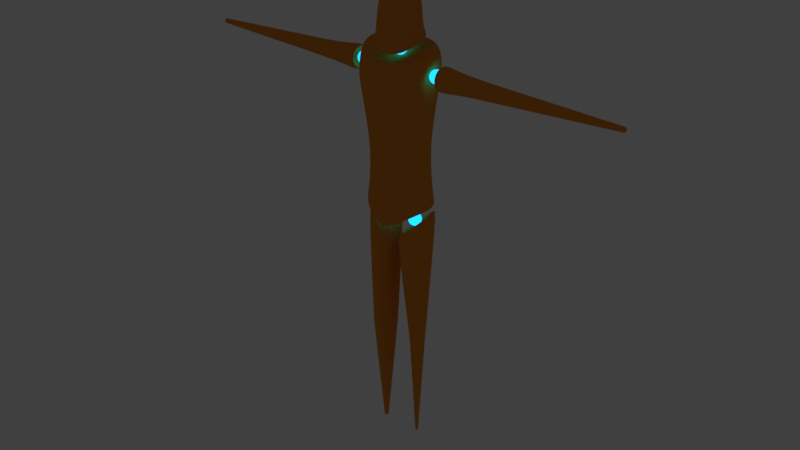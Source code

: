 # Source: Character.blend  (saved by Blender 2.79.0; exported with 4.5.12 LTS)
import bpy
from mathutils import Matrix  # noqa: F401  (used for matrix-valued properties, if any)

bpy.ops.wm.read_factory_settings(use_empty=True)
scene = bpy.context.scene
scene.name = 'Scene'

# ---- collections
col_collection_1 = bpy.data.collections.new('Collection 1'); scene.collection.children.link(col_collection_1)
col_collection_2 = bpy.data.collections.new('Collection 2'); scene.collection.children.link(col_collection_2)

# ---- materials (node trees are filled in below, after node groups)
mat_material_002 = bpy.data.materials.new('Material.002')
mat_material_002.alpha_threshold = 0.0
mat_material_002.diffuse_color = (0.7682, 0.2542, 0.03071, 1.0)
mat_material_002.specular_color = (0.001518, 0.09084, 0.2346)
mat_material_002.roughness = 0.5
mat_material_001 = bpy.data.materials.new('Material.001')
mat_material_001.alpha_threshold = 0.0
mat_material_001.roughness = 0.5

# ---- material node trees
mat_material_002.use_nodes = True; mat_material_002.node_tree.nodes.clear()
_N = mat_material_002.node_tree.nodes; _L = mat_material_002.node_tree.links
n0 = _N.new('ShaderNodeOutputMaterial'); n0.name = 'Material Output'; n0.location = (300, 300)
n1 = _N.new('ShaderNodeBsdfDiffuse'); n1.name = 'Diffuse BSDF'; n1.location = (105, 341)
n1.inputs[0].default_value = (0.7682, 0.2542, 0.03071, 1.0)
_L.new(n1.outputs[0], n0.inputs[0])
n0.is_active_output = True
mat_material_001.use_nodes = True; mat_material_001.node_tree.nodes.clear()
_N = mat_material_001.node_tree.nodes; _L = mat_material_001.node_tree.links
n0 = _N.new('ShaderNodeEmission'); n0.name = 'Emission'; n0.location = (72, 341)
n0.inputs[0].default_value = (0.001518, 0.09084, 0.2384, 1.0)
n0.inputs[1].default_value = 10.0
n1 = _N.new('ShaderNodeOutputMaterial'); n1.name = 'Material Output'; n1.location = (300, 300)
_L.new(n0.outputs[0], n1.inputs[0])
n1.is_active_output = True

# ---- world
world_world = bpy.data.worlds.new('World'); scene.world = world_world
world_world.color = (0.05088, 0.05088, 0.05088)
world_world.use_sun_shadow = False
world_world.sun_shadow_jitter_overblur = 0.0
world_world.cycles.sampling_method = 'MANUAL'

# ---- meshes
me_cylinder_001 = bpy.data.meshes.new('Cylinder.001')
me_cylinder_001.from_pydata([(2.98e-08, 0.06891, -1.0), (0.1852, 0.6491, 1.154), (0.04507, 0.06309, -1.0), (0.3751, 0.6507, 1.142), (0.08328, 0.04651, -1.0), (0.5339, 0.568, 1.124), (0.1088, 0.0217, -1.0), (0.6374, 0.4136, 1.101), (0.1178, -0.007557, -1.0), (0.6699, 0.2111, 1.078), (0.1088, -0.03682, -1.0), (0.6264, -0.008858, 1.058), (0.08328, -0.06162, -1.0), (0.5135, -0.2126, 1.044), (0.04507, -0.0782, -1.0), (0.3485, -0.3693, 1.039), (4.47e-08, -0.08402, -1.0), (0.1564, -0.4549, 1.042), (-0.04507, -0.0782, -1.0), (-0.03352, -0.4565, 1.054), (-0.08328, -0.06162, -1.0), (-0.1923, -0.3738, 1.072), (-0.1088, -0.03682, -1.0), (-0.2959, -0.2194, 1.095), (-0.1178, -0.007557, -1.0), (-0.3284, -0.01683, 1.117), (-0.1088, 0.0217, -1.0), (-0.2849, 0.2031, 1.137), (-0.08328, 0.04651, -1.0), (-0.172, 0.4069, 1.151), (-0.04507, 0.06309, -1.0), (-0.006953, 0.5635, 1.157), (0.5246, 1.171, 1.253), (0.0905, 1.168, 1.279), (0.8877, 0.9823, 1.21), (1.124, 0.6294, 1.159), (1.199, 0.1664, 1.107), (1.099, -0.3363, 1.061), (0.8412, -0.8022, 1.029), (0.4639, -1.16, 1.016), (0.02476, -1.356, 1.023), (-0.4094, -1.36, 1.05), (-0.7724, -1.171, 1.093), (-1.009, -0.8176, 1.144), (-1.083, -0.3546, 1.196), (-0.9839, 0.1481, 1.242), (-0.7259, 0.614, 1.274), (-0.3486, 0.972, 1.287), (0.4516, 0.9735, 1.237), (0.08536, 0.9704, 1.259), (0.7579, 0.814, 1.201), (0.9576, 0.5163, 1.158), (1.02, 0.1256, 1.114), (0.9363, -0.2985, 1.075), (0.7187, -0.6915, 1.048), (0.4004, -0.9935, 1.037), (0.0299, -1.159, 1.043), (-0.3364, -1.162, 1.066), (-0.6426, -1.002, 1.102), (-0.8423, -0.7045, 1.145), (-0.905, -0.3138, 1.189), (-0.8211, 0.1103, 1.228), (-0.6034, 0.5033, 1.255), (-0.2851, 0.8053, 1.266), (0.3421, 0.6769, 1.213), (0.07766, 0.6747, 1.229), (0.5748, 0.5757, 1.182), (0.7304, 0.3745, 1.146), (0.7764, 0.09321, 1.114), (0.7053, -0.2258, 1.091), (0.535, -0.5255, 1.077), (0.3051, -0.7436, 1.069), (0.03761, -0.8629, 1.073), (-0.2269, -0.8651, 1.09), (-0.4481, -0.7499, 1.116), (-0.5923, -0.5349, 1.147), (-0.6375, -0.2528, 1.179), (-0.5769, 0.05348, 1.207), (-0.4197, 0.3373, 1.226), (-0.1899, 0.5554, 1.234), (1.49e-08, 0.08609, -1.0), (0.0552, 0.07896, -1.0), (0.102, 0.05866, -1.0), (0.1333, 0.02828, -1.0), (0.1442, -0.007557, -1.0), (0.1333, -0.04339, -1.0), (0.102, -0.07377, -1.0), (0.0552, -0.09407, -1.0), (4.47e-08, -0.1012, -1.0), (-0.0552, -0.09407, -1.0), (-0.102, -0.07377, -1.0), (-0.1333, -0.04339, -1.0), (-0.1442, -0.007557, -1.0), (-0.1333, 0.02828, -1.0), (-0.102, 0.05866, -1.0), (-0.0552, 0.07896, -1.0), (0.3445, 0.505, 0.03378), (0.5984, 0.4098, 0.03328), (0.7612, 0.2511, 0.03268), (0.8081, 0.05297, 0.03206), (0.7321, -0.1544, 0.03153), (0.5446, -0.3393, 0.03115), (0.2742, -0.4738, 0.031), (-0.03789, -0.5373, 0.03108), (-0.3442, -0.5202, 0.0314), (-0.5981, -0.425, 0.0319), (-0.7609, -0.2663, 0.0325), (-0.8078, -0.06818, 0.03312), (-0.7318, 0.1391, 0.03365), (-0.5443, 0.3241, 0.03402), (-0.2739, 0.4586, 0.03418), (0.03817, 0.5221, 0.03409), (0.06934, 0.1015, -0.9341), (0.1281, 0.07598, -0.9341), (0.1673, 0.03775, -0.9342), (0.1811, -0.007375, -0.9342), (0.1673, -0.05253, -0.9343), (0.128, -0.09085, -0.9343), (0.06929, -0.1165, -0.9343), (-1.581e-05, -0.1255, -0.9343), (-0.06932, -0.1166, -0.9343), (-0.1281, -0.09112, -0.9342), (-0.1673, -0.05289, -0.9342), (-0.1811, -0.007765, -0.9342), (-0.1673, 0.03739, -0.9341), (-0.128, 0.07571, -0.9341), (-0.06927, 0.1013, -0.9341), (3.338e-05, 0.1104, -0.9341), (0.03518, 0.4808, -0.06643), (0.3177, 0.465, -0.06672), (0.5518, 0.3772, -0.06717), (0.7019, 0.2309, -0.06771), (0.7452, 0.04821, -0.06827), (0.6751, -0.1429, -0.06875), (0.5022, -0.3135, -0.06909), (0.2529, -0.4374, -0.06923), (-0.03493, -0.496, -0.06915), (-0.3174, -0.4801, -0.06886), (-0.5515, -0.3924, -0.06842), (-0.7017, -0.246, -0.06787), (-0.745, -0.06338, -0.06732), (-0.6749, 0.1278, -0.06683), (-0.502, 0.2983, -0.0665), (-0.2526, 0.4223, -0.06636), (0.05185, 0.5912, 0.1434), (0.3739, 0.579, 0.1407), (0.6398, 0.4762, 0.1366), (0.8091, 0.2985, 0.1315), (0.856, 0.073, 0.1263), (0.7734, -0.166, 0.1219), (0.5738, -0.3821, 0.1187), (0.2876, -0.5424, 0.1174), (-0.0415, -0.6225, 0.1182), (-0.3635, -0.6103, 0.1208), (-0.6294, -0.5075, 0.125), (-0.7987, -0.3298, 0.13), (-0.8456, -0.1043, 0.1352), (-0.763, 0.1347, 0.1397), (-0.5634, 0.3508, 0.1428), (-0.2773, 0.5111, 0.1441)], [], [(145, 32, 34, 146), (146, 34, 35, 147), (147, 35, 36, 148), (148, 36, 37, 149), (149, 37, 38, 150), (150, 38, 39, 151), (151, 39, 40, 152), (152, 40, 41, 153), (153, 41, 42, 154), (154, 42, 43, 155), (155, 43, 44, 156), (156, 44, 45, 157), (157, 45, 46, 158), (3, 1, 31, 29, 27, 25, 23, 21, 19, 17, 15, 13, 11, 9, 7, 5), (158, 46, 47, 159), (159, 47, 33, 144), (0, 2, 4, 6, 8, 10, 12, 14, 16, 18, 20, 22, 24, 26, 28, 30), (49, 48, 32, 33), (48, 50, 34, 32), (50, 51, 35, 34), (51, 52, 36, 35), (52, 53, 37, 36), (53, 54, 38, 37), (54, 55, 39, 38), (55, 56, 40, 39), (56, 57, 41, 40), (57, 58, 42, 41), (58, 59, 43, 42), (59, 60, 44, 43), (60, 61, 45, 44), (61, 62, 46, 45), (62, 63, 47, 46), (63, 49, 33, 47), (65, 64, 48, 49), (64, 66, 50, 48), (66, 67, 51, 50), (67, 68, 52, 51), (68, 69, 53, 52), (69, 70, 54, 53), (70, 71, 55, 54), (71, 72, 56, 55), (72, 73, 57, 56), (73, 74, 58, 57), (74, 75, 59, 58), (75, 76, 60, 59), (76, 77, 61, 60), (77, 78, 62, 61), (78, 79, 63, 62), (79, 65, 49, 63), (1, 3, 64, 65), (3, 5, 66, 64), (5, 7, 67, 66), (7, 9, 68, 67), (9, 11, 69, 68), (11, 13, 70, 69), (13, 15, 71, 70), (15, 17, 72, 71), (17, 19, 73, 72), (19, 21, 74, 73), (21, 23, 75, 74), (23, 25, 76, 75), (25, 27, 77, 76), (27, 29, 78, 77), (29, 31, 79, 78), (31, 1, 65, 79), (2, 0, 80, 81), (4, 2, 81, 82), (6, 4, 82, 83), (8, 6, 83, 84), (10, 8, 84, 85), (12, 10, 85, 86), (14, 12, 86, 87), (16, 14, 87, 88), (18, 16, 88, 89), (20, 18, 89, 90), (22, 20, 90, 91), (24, 22, 91, 92), (26, 24, 92, 93), (28, 26, 93, 94), (30, 28, 94, 95), (0, 30, 95, 80), (144, 33, 32, 145), (128, 111, 96, 129), (143, 110, 111, 128), (142, 109, 110, 143), (141, 108, 109, 142), (140, 107, 108, 141), (139, 106, 107, 140), (138, 105, 106, 139), (137, 104, 105, 138), (136, 103, 104, 137), (135, 102, 103, 136), (134, 101, 102, 135), (133, 100, 101, 134), (132, 99, 100, 133), (131, 98, 99, 132), (130, 97, 98, 131), (129, 96, 97, 130), (81, 112, 113, 82), (82, 113, 114, 83), (83, 114, 115, 84), (84, 115, 116, 85), (85, 116, 117, 86), (86, 117, 118, 87), (87, 118, 119, 88), (88, 119, 120, 89), (89, 120, 121, 90), (90, 121, 122, 91), (91, 122, 123, 92), (92, 123, 124, 93), (93, 124, 125, 94), (94, 125, 126, 95), (95, 126, 127, 80), (80, 127, 112, 81), (112, 129, 130, 113), (113, 130, 131, 114), (114, 131, 132, 115), (115, 132, 133, 116), (116, 133, 134, 117), (117, 134, 135, 118), (118, 135, 136, 119), (119, 136, 137, 120), (120, 137, 138, 121), (121, 138, 139, 122), (122, 139, 140, 123), (123, 140, 141, 124), (124, 141, 142, 125), (125, 142, 143, 126), (126, 143, 128, 127), (127, 128, 129, 112), (111, 144, 145, 96), (110, 159, 144, 111), (109, 158, 159, 110), (108, 157, 158, 109), (107, 156, 157, 108), (106, 155, 156, 107), (105, 154, 155, 106), (104, 153, 154, 105), (103, 152, 153, 104), (102, 151, 152, 103), (101, 150, 151, 102), (100, 149, 150, 101), (99, 148, 149, 100), (98, 147, 148, 99), (97, 146, 147, 98), (96, 145, 146, 97)])
me_cylinder_001.materials.append(mat_material_002)
me_cylinder_001.use_remesh_preserve_volume = False
me_cylinder_001.use_remesh_preserve_attributes = False
me_cylinder_001.use_mirror_vertex_groups = False
me_cylinder_001.update()
me_cylinder_005 = bpy.data.meshes.new('Cylinder.005')
me_cylinder_005.from_pydata([(3.725e-08, 0.1469, 1.0), (0.0562, 0.1357, 1.0), (0.1039, 0.1039, 1.0), (0.1357, 0.0562, 1.0), (0.1469, 2.03e-10, 1.0), (0.1357, -0.0562, 1.0), (0.1039, -0.1039, 1.0), (0.0562, -0.1357, 1.0), (5.96e-08, -0.1469, 1.0), (-0.0562, -0.1357, 1.0), (-0.1039, -0.1039, 1.0), (-0.1357, -0.0562, 1.0), (-0.1469, 9.108e-09, 1.0), (-0.1357, 0.0562, 1.0), (-0.1039, 0.1039, 1.0), (-0.0562, 0.1357, 1.0), (0.03193, 0.1765, -0.9), (0.09945, 0.163, -0.8999), (0.1567, 0.1248, -0.8997), (0.1949, 0.06753, -0.8996), (0.2084, -1.008e-07, -0.8996), (0.1949, -0.06753, -0.8996), (0.1567, -0.1248, -0.8997), (0.09945, -0.163, -0.8999), (0.03193, -0.1765, -0.9), (-0.03558, -0.163, -0.9002), (-0.09282, -0.1248, -0.9003), (-0.1311, -0.06753, -0.9004), (-0.1445, -8.63e-08, -0.9004), (-0.1311, 0.06753, -0.9004), (-0.09282, 0.1248, -0.9003), (-0.03558, 0.163, -0.9002), (0.04879, 1.044, -0.9917), (0.4482, 0.9644, -0.991), (0.7868, 0.7381, -0.9905), (1.013, 0.3994, -0.9901), (1.093, -2.814e-09, -0.9899), (1.013, -0.3994, -0.9901), (0.7868, -0.7381, -0.9905), (0.4482, -0.9644, -0.991), (0.04879, -1.044, -0.9917), (-0.3506, -0.9644, -0.9924), (-0.6892, -0.7381, -0.993), (-0.9155, -0.3994, -0.9934), (-0.9949, -4.231e-08, -0.9935), (-0.9155, 0.3994, -0.9934), (-0.6892, 0.7381, -0.993), (-0.3506, 0.9644, -0.9924), (0.04879, 0.7337, -0.995), (0.3295, 0.6778, -0.9946), (0.5675, 0.5188, -0.9941), (0.7266, 0.2808, -0.9939), (0.7824, -6.774e-10, -0.9938), (0.7266, -0.2808, -0.9939), (0.5675, -0.5188, -0.9941), (0.3295, -0.6778, -0.9946), (0.04879, -0.7337, -0.995), (-0.232, -0.6778, -0.9955), (-0.47, -0.5188, -0.9959), (-0.629, -0.2808, -0.9962), (-0.6848, -2.881e-08, -0.9963), (-0.629, 0.2808, -0.9962), (-0.47, 0.5188, -0.9959), (-0.232, 0.6778, -0.9955), (0.0721, 0.1741, 1.0), (2.98e-08, 0.1884, 1.0), (0.1332, 0.1332, 1.0), (0.1741, 0.0721, 1.0), (0.1884, 8.343e-10, 1.0), (0.1741, -0.0721, 1.0), (0.1332, -0.1332, 1.0), (0.0721, -0.1741, 1.0), (5.215e-08, -0.1884, 1.0), (-0.0721, -0.1741, 1.0), (-0.1332, -0.1332, 1.0), (-0.1741, -0.0721, 1.0), (-0.1884, 1.132e-08, 1.0), (-0.1741, 0.0721, 1.0), (-0.1332, 0.1332, 1.0), (-0.0721, 0.1741, 1.0), (2.235e-08, 0.7317, -0.7494), (0.28, 0.676, -0.7494), (0.5174, 0.5174, -0.7494), (0.676, 0.28, -0.7494), (0.7317, -2.898e-08, -0.7494), (0.676, -0.28, -0.7494), (0.5174, -0.5174, -0.7494), (0.28, -0.676, -0.7494), (1.267e-07, -0.7317, -0.7494), (-0.28, -0.676, -0.7494), (-0.5174, -0.5174, -0.7494), (-0.676, -0.28, -0.7494), (-0.7317, 1.172e-08, -0.7494), (-0.676, 0.28, -0.7494), (-0.5174, 0.5174, -0.7494), (-0.28, 0.676, -0.7494), (2.235e-08, 0.5436, -0.1438), (0.208, 0.5022, -0.1438), (0.3844, 0.3844, -0.1438), (0.5022, 0.208, -0.1438), (0.5436, -1.866e-08, -0.1438), (0.5022, -0.208, -0.1438), (0.3844, -0.3844, -0.1438), (0.208, -0.5022, -0.1438), (1.043e-07, -0.5436, -0.1438), (-0.208, -0.5022, -0.1438), (-0.3844, -0.3844, -0.1438), (-0.5022, -0.208, -0.1438), (-0.5436, 1.158e-08, -0.1438), (-0.5022, 0.208, -0.1438), (-0.3844, 0.3844, -0.1438), (-0.208, 0.5022, -0.1438), (2.98e-08, 0.2099, 0.9309), (0.08031, 0.1939, 0.9309), (0.1484, 0.1484, 0.9309), (0.1939, 0.08031, 0.9309), (0.2099, -3.427e-10, 0.9309), (0.1939, -0.08031, 0.9309), (0.1484, -0.1484, 0.9309), (0.08031, -0.1939, 0.9309), (5.96e-08, -0.2099, 0.9309), (-0.08031, -0.1939, 0.9309), (-0.1484, -0.1484, 0.9309), (-0.1939, -0.08031, 0.9309), (-0.2099, 1.133e-08, 0.9309), (-0.1939, 0.08031, 0.9309), (-0.1484, 0.1484, 0.9309), (-0.08031, 0.1939, 0.9309), (0.09308, 0.2247, 0.8235), (0.172, 0.172, 0.8235), (0.2247, 0.09308, 0.8235), (0.2432, -2.175e-09, 0.8235), (0.2247, -0.09308, 0.8235), (0.172, -0.172, 0.8235), (0.09308, -0.2247, 0.8235), (6.706e-08, -0.2432, 0.8235), (-0.09308, -0.2247, 0.8235), (-0.172, -0.172, 0.8235), (-0.2247, -0.09308, 0.8235), (-0.2432, 1.136e-08, 0.8235), (-0.2247, 0.09308, 0.8235), (-0.172, 0.172, 0.8235), (-0.09308, 0.2247, 0.8235), (2.235e-08, 0.2432, 0.8235), (0.1102, 0.266, 0.6795), (0.2036, 0.2036, 0.6795), (0.266, 0.1102, 0.6795), (0.288, -4.629e-09, 0.6795), (0.266, -0.1102, 0.6795), (0.2036, -0.2036, 0.6795), (0.1102, -0.266, 0.6795), (6.706e-08, -0.288, 0.6795), (-0.1102, -0.266, 0.6795), (-0.2036, -0.2036, 0.6795), (-0.266, -0.1102, 0.6795), (-0.288, 1.139e-08, 0.6795), (-0.266, 0.1102, 0.6795), (-0.2036, 0.2036, 0.6795), (-0.1102, 0.266, 0.6795), (2.235e-08, 0.288, 0.6795), (0.128, 0.309, 0.5296), (0.2365, 0.2365, 0.5296), (0.309, 0.128, 0.5296), (0.3345, -7.184e-09, 0.5296), (0.309, -0.128, 0.5296), (0.2365, -0.2365, 0.5296), (0.128, -0.309, 0.5296), (7.451e-08, -0.3345, 0.5296), (-0.128, -0.309, 0.5296), (-0.2365, -0.2365, 0.5296), (-0.309, -0.128, 0.5296), (-0.3345, 1.143e-08, 0.5296), (-0.309, 0.128, 0.5296), (-0.2365, 0.2365, 0.5296), (-0.128, 0.309, 0.5296), (2.235e-08, 0.3345, 0.5296), (0.2195, 0.5298, -0.2399), (0.4055, 0.4055, -0.2399), (0.5298, 0.2195, -0.2399), (0.5735, -2.03e-08, -0.2399), (0.5298, -0.2195, -0.2399), (0.4055, -0.4055, -0.2399), (0.2195, -0.5298, -0.2399), (1.079e-07, -0.5735, -0.2399), (-0.2195, -0.5298, -0.2399), (-0.4055, -0.4055, -0.2399), (-0.5298, -0.2195, -0.2399), (-0.5735, 1.161e-08, -0.2399), (-0.5298, 0.2195, -0.2399), (-0.4055, 0.4055, -0.2399), (-0.2195, 0.5298, -0.2399), (2.235e-08, 0.5735, -0.2399), (0.1973, 0.4763, -0.05357), (0.3646, 0.3646, -0.05357), (0.4763, 0.1973, -0.05357), (0.5156, -1.712e-08, -0.05357), (0.4763, -0.1973, -0.05357), (0.3646, -0.3646, -0.05357), (0.1973, -0.4763, -0.05357), (1.003e-07, -0.5156, -0.05357), (-0.1973, -0.4763, -0.05357), (-0.3646, -0.3646, -0.05357), (-0.4763, -0.1973, -0.05357), (-0.5156, 1.156e-08, -0.05357), (-0.4763, 0.1973, -0.05357), (-0.3646, 0.3646, -0.05357), (-0.1973, 0.4763, -0.05357), (2.235e-08, 0.5156, -0.05357), (2.235e-08, 0.356, 0.4604), (0.1362, 0.3289, 0.4604), (0.2517, 0.2517, 0.4604), (0.3289, 0.1362, 0.4604), (0.356, -8.363e-09, 0.4604), (0.3289, -0.1362, 0.4604), (0.2517, -0.2517, 0.4604), (0.1362, -0.3289, 0.4604), (7.757e-08, -0.356, 0.4604), (-0.1362, -0.3289, 0.4604), (-0.2517, -0.2517, 0.4604), (-0.3289, -0.1362, 0.4604), (-0.356, 1.144e-08, 0.4604), (-0.3289, 0.1362, 0.4604), (-0.2517, 0.2517, 0.4604), (-0.1362, 0.3289, 0.4604), (2.235e-08, 0.3266, 0.5549), (0.125, 0.3018, 0.5549), (0.231, 0.231, 0.5549), (0.3018, 0.125, 0.5549), (0.3266, -6.752e-09, 0.5549), (0.3018, -0.125, 0.5549), (0.231, -0.231, 0.5549), (0.125, -0.3018, 0.5549), (7.325e-08, -0.3266, 0.5549), (-0.125, -0.3018, 0.5549), (-0.231, -0.231, 0.5549), (-0.3018, -0.125, 0.5549), (-0.3266, 1.142e-08, 0.5549), (-0.3018, 0.125, 0.5549), (-0.231, 0.231, 0.5549), (-0.125, 0.3018, 0.5549), (2.235e-08, 0.2976, 0.6483), (0.1139, 0.275, 0.6483), (0.2105, 0.2105, 0.6483), (0.275, 0.1139, 0.6483), (0.2976, -5.16e-09, 0.6483), (0.275, -0.1139, 0.6483), (0.2105, -0.2105, 0.6483), (0.1139, -0.275, 0.6483), (6.86e-08, -0.2976, 0.6483), (-0.1139, -0.275, 0.6483), (-0.2105, -0.2105, 0.6483), (-0.275, -0.1139, 0.6483), (-0.2976, 1.14e-08, 0.6483), (-0.275, 0.1139, 0.6483), (-0.2105, 0.2105, 0.6483), (-0.1139, 0.275, 0.6483), (2.235e-08, 0.2805, 0.7034), (0.1074, 0.2592, 0.7034), (0.1984, 0.1984, 0.7034), (0.2592, 0.1074, 0.7034), (0.2805, -4.221e-09, 0.7034), (0.2592, -0.1074, 0.7034), (0.1984, -0.1984, 0.7034), (0.1074, -0.2592, 0.7034), (6.706e-08, -0.2805, 0.7034), (-0.1074, -0.2592, 0.7034), (-0.1984, -0.1984, 0.7034), (-0.2592, -0.1074, 0.7034), (-0.2805, 1.139e-08, 0.7034), (-0.2592, 0.1074, 0.7034), (-0.1984, 0.1984, 0.7034), (-0.1074, 0.2592, 0.7034), (2.235e-08, 0.2498, 0.8023), (0.09559, 0.2308, 0.8023), (0.1766, 0.1766, 0.8023), (0.2308, 0.09559, 0.8023), (0.2498, -2.535e-09, 0.8023), (0.2308, -0.09559, 0.8023), (0.1766, -0.1766, 0.8023), (0.09559, -0.2308, 0.8023), (6.706e-08, -0.2498, 0.8023), (-0.09559, -0.2308, 0.8023), (-0.1766, -0.1766, 0.8023), (-0.2308, -0.09559, 0.8023), (-0.2498, 1.136e-08, 0.8023), (-0.2308, 0.09559, 0.8023), (-0.1766, 0.1766, 0.8023), (-0.09559, 0.2308, 0.8023), (2.362e-08, 0.2376, 0.8417), (0.09091, 0.2195, 0.8417), (0.168, 0.168, 0.8417), (0.2195, 0.09091, 0.8417), (0.2376, -1.863e-09, 0.8417), (0.2195, -0.09091, 0.8417), (0.168, -0.168, 0.8417), (0.09091, -0.2195, 0.8417), (6.579e-08, -0.2376, 0.8417), (-0.09091, -0.2195, 0.8417), (-0.168, -0.168, 0.8417), (-0.2195, -0.09091, 0.8417), (-0.2376, 1.135e-08, 0.8417), (-0.2195, 0.09091, 0.8417), (-0.168, 0.168, 0.8417), (-0.09091, 0.2195, 0.8417), (2.85e-08, 0.2157, 0.9121), (0.08255, 0.1993, 0.9121), (0.1525, 0.1525, 0.9121), (0.1993, 0.08255, 0.9121), (0.2157, -6.637e-10, 0.9121), (0.1993, -0.08255, 0.9121), (0.1525, -0.1525, 0.9121), (0.08255, -0.1993, 0.9121), (6.091e-08, -0.2157, 0.9121), (-0.08255, -0.1993, 0.9121), (-0.1525, -0.1525, 0.9121), (-0.1993, -0.08255, 0.9121), (-0.2157, 1.134e-08, 0.9121), (-0.1993, 0.08255, 0.9121), (-0.1525, 0.1525, 0.9121), (-0.08255, 0.1993, 0.9121), (2.98e-08, 0.2053, 0.9457), (0.07855, 0.1896, 0.9457), (0.1451, 0.1451, 0.9457), (0.1896, 0.07855, 0.9457), (0.2053, -9.046e-11, 0.9457), (0.1896, -0.07855, 0.9457), (0.1451, -0.1451, 0.9457), (0.07855, -0.1896, 0.9457), (5.801e-08, -0.2053, 0.9457), (-0.07855, -0.1896, 0.9457), (-0.1451, -0.1451, 0.9457), (-0.1896, -0.07855, 0.9457), (-0.2053, 1.133e-08, 0.9457), (-0.1896, 0.07855, 0.9457), (-0.1451, 0.1451, 0.9457), (-0.07855, 0.1896, 0.9457), (2.98e-08, 0.1959, 0.9758), (0.07498, 0.181, 0.9758), (0.1385, 0.1385, 0.9758), (0.181, 0.07498, 0.9758), (0.1959, 4.214e-10, 0.9758), (0.181, -0.07498, 0.9758), (0.1385, -0.1385, 0.9758), (0.07498, -0.181, 0.9758), (5.477e-08, -0.1959, 0.9758), (-0.07498, -0.181, 0.9758), (-0.1385, -0.1385, 0.9758), (-0.181, -0.07498, 0.9758), (-0.1959, 1.132e-08, 0.9758), (-0.181, 0.07498, 0.9758), (-0.1385, 0.1385, 0.9758), (-0.07498, 0.181, 0.9758)], [], [(336, 65, 64, 337), (337, 64, 66, 338), (338, 66, 67, 339), (339, 67, 68, 340), (340, 68, 69, 341), (341, 69, 70, 342), (342, 70, 71, 343), (343, 71, 72, 344), (344, 72, 73, 345), (345, 73, 74, 346), (346, 74, 75, 347), (347, 75, 76, 348), (348, 76, 77, 349), (349, 77, 78, 350), (1, 0, 15, 14, 13, 12, 11, 10, 9, 8, 7, 6, 5, 4, 3, 2), (350, 78, 79, 351), (351, 79, 65, 336), (16, 17, 18, 19, 20, 21, 22, 23, 24, 25, 26, 27, 28, 29, 30, 31), (49, 48, 32, 33), (50, 49, 33, 34), (51, 50, 34, 35), (52, 51, 35, 36), (53, 52, 36, 37), (54, 53, 37, 38), (55, 54, 38, 39), (56, 55, 39, 40), (57, 56, 40, 41), (58, 57, 41, 42), (59, 58, 42, 43), (60, 59, 43, 44), (61, 60, 44, 45), (62, 61, 45, 46), (63, 62, 46, 47), (48, 63, 47, 32), (17, 16, 48, 49), (18, 17, 49, 50), (19, 18, 50, 51), (20, 19, 51, 52), (21, 20, 52, 53), (22, 21, 53, 54), (23, 22, 54, 55), (24, 23, 55, 56), (25, 24, 56, 57), (26, 25, 57, 58), (27, 26, 58, 59), (28, 27, 59, 60), (29, 28, 60, 61), (30, 29, 61, 62), (31, 30, 62, 63), (16, 31, 63, 48), (0, 1, 64, 65), (1, 2, 66, 64), (2, 3, 67, 66), (3, 4, 68, 67), (4, 5, 69, 68), (5, 6, 70, 69), (6, 7, 71, 70), (7, 8, 72, 71), (8, 9, 73, 72), (9, 10, 74, 73), (10, 11, 75, 74), (11, 12, 76, 75), (12, 13, 77, 76), (13, 14, 78, 77), (14, 15, 79, 78), (15, 0, 65, 79), (47, 95, 80, 32), (46, 94, 95, 47), (45, 93, 94, 46), (44, 92, 93, 45), (43, 91, 92, 44), (42, 90, 91, 43), (41, 89, 90, 42), (40, 88, 89, 41), (39, 87, 88, 40), (38, 86, 87, 39), (37, 85, 86, 38), (36, 84, 85, 37), (35, 83, 84, 36), (34, 82, 83, 35), (33, 81, 82, 34), (32, 80, 81, 33), (190, 111, 96, 191), (189, 110, 111, 190), (188, 109, 110, 189), (187, 108, 109, 188), (186, 107, 108, 187), (185, 106, 107, 186), (184, 105, 106, 185), (183, 104, 105, 184), (182, 103, 104, 183), (181, 102, 103, 182), (180, 101, 102, 181), (179, 100, 101, 180), (178, 99, 100, 179), (177, 98, 99, 178), (176, 97, 98, 177), (191, 96, 97, 176), (319, 127, 112, 304), (318, 126, 127, 319), (317, 125, 126, 318), (316, 124, 125, 317), (315, 123, 124, 316), (314, 122, 123, 315), (313, 121, 122, 314), (312, 120, 121, 313), (311, 119, 120, 312), (310, 118, 119, 311), (309, 117, 118, 310), (308, 116, 117, 309), (307, 115, 116, 308), (306, 114, 115, 307), (305, 113, 114, 306), (304, 112, 113, 305), (272, 143, 128, 273), (273, 128, 129, 274), (274, 129, 130, 275), (275, 130, 131, 276), (276, 131, 132, 277), (277, 132, 133, 278), (278, 133, 134, 279), (279, 134, 135, 280), (280, 135, 136, 281), (281, 136, 137, 282), (282, 137, 138, 283), (283, 138, 139, 284), (284, 139, 140, 285), (285, 140, 141, 286), (286, 141, 142, 287), (287, 142, 143, 272), (255, 158, 159, 240), (254, 157, 158, 255), (253, 156, 157, 254), (252, 155, 156, 253), (251, 154, 155, 252), (250, 153, 154, 251), (249, 152, 153, 250), (248, 151, 152, 249), (247, 150, 151, 248), (246, 149, 150, 247), (245, 148, 149, 246), (244, 147, 148, 245), (243, 146, 147, 244), (242, 145, 146, 243), (241, 144, 145, 242), (240, 159, 144, 241), (208, 175, 160, 209), (209, 160, 161, 210), (210, 161, 162, 211), (211, 162, 163, 212), (212, 163, 164, 213), (213, 164, 165, 214), (214, 165, 166, 215), (215, 166, 167, 216), (216, 167, 168, 217), (217, 168, 169, 218), (218, 169, 170, 219), (219, 170, 171, 220), (220, 171, 172, 221), (221, 172, 173, 222), (222, 173, 174, 223), (223, 174, 175, 208), (80, 191, 176, 81), (81, 176, 177, 82), (82, 177, 178, 83), (83, 178, 179, 84), (84, 179, 180, 85), (85, 180, 181, 86), (86, 181, 182, 87), (87, 182, 183, 88), (88, 183, 184, 89), (89, 184, 185, 90), (90, 185, 186, 91), (91, 186, 187, 92), (92, 187, 188, 93), (93, 188, 189, 94), (94, 189, 190, 95), (95, 190, 191, 80), (111, 206, 207, 96), (110, 205, 206, 111), (109, 204, 205, 110), (108, 203, 204, 109), (107, 202, 203, 108), (106, 201, 202, 107), (105, 200, 201, 106), (104, 199, 200, 105), (103, 198, 199, 104), (102, 197, 198, 103), (101, 196, 197, 102), (100, 195, 196, 101), (99, 194, 195, 100), (98, 193, 194, 99), (97, 192, 193, 98), (96, 207, 192, 97), (206, 223, 208, 207), (205, 222, 223, 206), (204, 221, 222, 205), (203, 220, 221, 204), (202, 219, 220, 203), (201, 218, 219, 202), (200, 217, 218, 201), (199, 216, 217, 200), (198, 215, 216, 199), (197, 214, 215, 198), (196, 213, 214, 197), (195, 212, 213, 196), (194, 211, 212, 195), (193, 210, 211, 194), (192, 209, 210, 193), (207, 208, 209, 192), (175, 224, 225, 160), (160, 225, 226, 161), (161, 226, 227, 162), (162, 227, 228, 163), (163, 228, 229, 164), (164, 229, 230, 165), (165, 230, 231, 166), (166, 231, 232, 167), (167, 232, 233, 168), (168, 233, 234, 169), (169, 234, 235, 170), (170, 235, 236, 171), (171, 236, 237, 172), (172, 237, 238, 173), (173, 238, 239, 174), (174, 239, 224, 175), (224, 240, 241, 225), (225, 241, 242, 226), (226, 242, 243, 227), (227, 243, 244, 228), (228, 244, 245, 229), (229, 245, 246, 230), (230, 246, 247, 231), (231, 247, 248, 232), (232, 248, 249, 233), (233, 249, 250, 234), (234, 250, 251, 235), (235, 251, 252, 236), (236, 252, 253, 237), (237, 253, 254, 238), (238, 254, 255, 239), (239, 255, 240, 224), (158, 271, 256, 159), (157, 270, 271, 158), (156, 269, 270, 157), (155, 268, 269, 156), (154, 267, 268, 155), (153, 266, 267, 154), (152, 265, 266, 153), (151, 264, 265, 152), (150, 263, 264, 151), (149, 262, 263, 150), (148, 261, 262, 149), (147, 260, 261, 148), (146, 259, 260, 147), (145, 258, 259, 146), (144, 257, 258, 145), (159, 256, 257, 144), (271, 287, 272, 256), (270, 286, 287, 271), (269, 285, 286, 270), (268, 284, 285, 269), (267, 283, 284, 268), (266, 282, 283, 267), (265, 281, 282, 266), (264, 280, 281, 265), (263, 279, 280, 264), (262, 278, 279, 263), (261, 277, 278, 262), (260, 276, 277, 261), (259, 275, 276, 260), (258, 274, 275, 259), (257, 273, 274, 258), (256, 272, 273, 257), (143, 288, 289, 128), (128, 289, 290, 129), (129, 290, 291, 130), (130, 291, 292, 131), (131, 292, 293, 132), (132, 293, 294, 133), (133, 294, 295, 134), (134, 295, 296, 135), (135, 296, 297, 136), (136, 297, 298, 137), (137, 298, 299, 138), (138, 299, 300, 139), (139, 300, 301, 140), (140, 301, 302, 141), (141, 302, 303, 142), (142, 303, 288, 143), (288, 304, 305, 289), (289, 305, 306, 290), (290, 306, 307, 291), (291, 307, 308, 292), (292, 308, 309, 293), (293, 309, 310, 294), (294, 310, 311, 295), (295, 311, 312, 296), (296, 312, 313, 297), (297, 313, 314, 298), (298, 314, 315, 299), (299, 315, 316, 300), (300, 316, 317, 301), (301, 317, 318, 302), (302, 318, 319, 303), (303, 319, 304, 288), (127, 335, 320, 112), (126, 334, 335, 127), (125, 333, 334, 126), (124, 332, 333, 125), (123, 331, 332, 124), (122, 330, 331, 123), (121, 329, 330, 122), (120, 328, 329, 121), (119, 327, 328, 120), (118, 326, 327, 119), (117, 325, 326, 118), (116, 324, 325, 117), (115, 323, 324, 116), (114, 322, 323, 115), (113, 321, 322, 114), (112, 320, 321, 113), (335, 351, 336, 320), (334, 350, 351, 335), (333, 349, 350, 334), (332, 348, 349, 333), (331, 347, 348, 332), (330, 346, 347, 331), (329, 345, 346, 330), (328, 344, 345, 329), (327, 343, 344, 328), (326, 342, 343, 327), (325, 341, 342, 326), (324, 340, 341, 325), (323, 339, 340, 324), (322, 338, 339, 323), (321, 337, 338, 322), (320, 336, 337, 321)])
me_cylinder_005.materials.append(mat_material_002)
me_cylinder_005.use_remesh_preserve_volume = False
me_cylinder_005.use_remesh_preserve_attributes = False
me_cylinder_005.use_mirror_vertex_groups = False
me_cylinder_005.update()
me_cylinder_004 = bpy.data.meshes.new('Cylinder.004')
me_cylinder_004.from_pydata([(6.783e-08, 0.06187, -0.8451), (-1.365e-07, 0.4402, 0.8621), (0.02368, 0.05716, -0.8451), (0.1536, 0.4106, 0.8505), (0.04375, 0.04375, -0.8451), (0.2839, 0.3263, 0.8161), (0.05716, 0.02368, -0.8451), (0.3709, 0.2002, 0.7586), (0.06187, -1.565e-08, -0.8451), (0.4015, 0.05141, 0.6429), (0.05716, -0.02368, -0.8451), (0.3709, -0.0162, 0.6113), (0.04375, -0.04375, -0.8451), (0.2839, -0.1131, 0.5846), (0.02368, -0.05716, -0.8451), (0.1536, -0.1815, 0.5667), (8.159e-08, -0.06187, -0.8451), (4.821e-08, -0.206, 0.5604), (-0.02368, -0.05716, -0.8451), (-0.1536, -0.1815, 0.5667), (-0.04375, -0.04375, -0.8451), (-0.2839, -0.1131, 0.5846), (-0.05716, -0.02368, -0.8451), (-0.3709, -0.0162, 0.6113), (-0.06187, -1.05e-08, -0.8451), (-0.4015, 0.05141, 0.6429), (-0.05716, 0.02368, -0.8451), (-0.3709, 0.2002, 0.7586), (-0.04375, 0.04375, -0.8451), (-0.2839, 0.3263, 0.8161), (-0.02368, 0.05716, -0.8451), (-0.1536, 0.4106, 0.8505), (6.877e-09, 0.9297, -0.5315), (0.3558, 0.8589, -0.5315), (0.6574, 0.6574, -0.5315), (0.8589, 0.3558, -0.5315), (0.9297, -4.369e-08, -0.5315), (0.8589, -0.3558, -0.5315), (0.6574, -0.6574, -0.5315), (0.3558, -0.8589, -0.5315), (1.473e-07, -0.9297, -0.5315), (-0.3558, -0.8589, -0.5315), (-0.6574, -0.6574, -0.5315), (-0.8589, -0.3558, -0.5315), (-0.9297, 8.033e-09, -0.5315), (-0.8589, 0.3558, -0.5315), (-0.6574, 0.6574, -0.5315), (-0.3558, 0.8589, -0.5315), (0.4468, 0.9915, 1.372), (-1.126e-08, 1.078, 1.402), (0.8257, 0.7463, 1.282), (1.079, 0.3795, 1.081), (1.168, -0.05328, 0.978), (1.079, -0.4753, 0.8863), (0.8257, -0.7244, 0.8085), (0.4468, -0.9323, 0.7565), (1.65e-07, -1.007, 0.7383), (-0.4468, -0.9323, 0.7565), (-0.8257, -0.7244, 0.8085), (-1.079, -0.4753, 0.8863), (-1.168, -0.05328, 0.978), (-1.079, 0.3795, 1.081), (-0.8257, 0.7463, 1.282), (-0.4468, 0.9915, 1.372), (-3.751e-08, 0.8849, 1.167), (0.3489, 0.8177, 1.143), (0.6447, 0.6263, 1.072), (0.8424, 0.3398, 0.9458), (0.9118, 0.001865, 0.8015), (0.8424, -0.2661, 0.7298), (0.6447, -0.4896, 0.6691), (0.3489, -0.652, 0.6285), (1.296e-07, -0.7102, 0.6143), (-0.3489, -0.652, 0.6285), (-0.6447, -0.4896, 0.6691), (-0.8424, -0.2661, 0.7298), (-0.9118, 0.001865, 0.8015), (-0.8424, 0.3398, 0.9458), (-0.6447, 0.6263, 1.072), (-0.3489, 0.8177, 1.143), (6.167e-08, 0.3077, -0.8451), (0.1178, 0.2843, -0.8451), (0.2176, 0.2176, -0.8451), (0.2843, 0.1178, -0.8451), (0.3077, -2.851e-08, -0.8451), (0.2843, -0.1178, -0.8451), (0.2176, -0.2176, -0.8451), (0.1178, -0.2843, -0.8451), (1.081e-07, -0.3077, -0.8451), (-0.1178, -0.2843, -0.8451), (-0.2176, -0.2176, -0.8451), (-0.2843, -0.1178, -0.8451), (-0.3077, -1.139e-08, -0.8451), (-0.2843, 0.1178, -0.8451), (-0.2176, 0.2176, -0.8451), (-0.1178, 0.2843, -0.8451), (-2.5e-10, 0.9779, 0.7173), (0.359, 0.908, 0.6984), (0.6652, 0.7083, 0.637), (0.873, 0.407, 0.512), (0.9495, 0.04814, 0.4751), (0.8813, -0.2922, 0.4379), (0.6769, -0.5053, 0.4062), (0.3672, -0.6795, 0.3851), (1.436e-07, -0.8607, 0.3776), (-0.3672, -0.6795, 0.3851), (-0.6769, -0.5053, 0.4062), (-0.8813, -0.2922, 0.4379), (-0.9495, 0.04814, 0.4751), (-0.873, 0.407, 0.512), (-0.6652, 0.7083, 0.637), (-0.359, 0.908, 0.6984)], [], [(96, 49, 48, 97), (97, 48, 50, 98), (98, 50, 51, 99), (99, 51, 52, 100), (100, 52, 53, 101), (101, 53, 54, 102), (102, 54, 55, 103), (103, 55, 56, 104), (104, 56, 57, 105), (105, 57, 58, 106), (106, 58, 59, 107), (107, 59, 60, 108), (108, 60, 61, 109), (109, 61, 62, 110), (3, 1, 31, 29, 27, 25, 23, 21, 19, 17, 15, 13, 11, 9, 7, 5), (110, 62, 63, 111), (111, 63, 49, 96), (0, 2, 4, 6, 8, 10, 12, 14, 16, 18, 20, 22, 24, 26, 28, 30), (95, 47, 32, 80), (94, 46, 47, 95), (93, 45, 46, 94), (92, 44, 45, 93), (91, 43, 44, 92), (90, 42, 43, 91), (89, 41, 42, 90), (88, 40, 41, 89), (87, 39, 40, 88), (86, 38, 39, 87), (85, 37, 38, 86), (84, 36, 37, 85), (83, 35, 36, 84), (82, 34, 35, 83), (81, 33, 34, 82), (80, 32, 33, 81), (64, 65, 48, 49), (65, 66, 50, 48), (66, 67, 51, 50), (67, 68, 52, 51), (68, 69, 53, 52), (69, 70, 54, 53), (70, 71, 55, 54), (71, 72, 56, 55), (72, 73, 57, 56), (73, 74, 58, 57), (74, 75, 59, 58), (75, 76, 60, 59), (76, 77, 61, 60), (77, 78, 62, 61), (78, 79, 63, 62), (79, 64, 49, 63), (31, 1, 64, 79), (29, 31, 79, 78), (27, 29, 78, 77), (25, 27, 77, 76), (23, 25, 76, 75), (21, 23, 75, 74), (19, 21, 74, 73), (17, 19, 73, 72), (15, 17, 72, 71), (13, 15, 71, 70), (11, 13, 70, 69), (9, 11, 69, 68), (7, 9, 68, 67), (5, 7, 67, 66), (3, 5, 66, 65), (1, 3, 65, 64), (2, 0, 80, 81), (4, 2, 81, 82), (6, 4, 82, 83), (8, 6, 83, 84), (10, 8, 84, 85), (12, 10, 85, 86), (14, 12, 86, 87), (16, 14, 87, 88), (18, 16, 88, 89), (20, 18, 89, 90), (22, 20, 90, 91), (24, 22, 91, 92), (26, 24, 92, 93), (28, 26, 93, 94), (30, 28, 94, 95), (0, 30, 95, 80), (47, 111, 96, 32), (46, 110, 111, 47), (45, 109, 110, 46), (44, 108, 109, 45), (43, 107, 108, 44), (42, 106, 107, 43), (41, 105, 106, 42), (40, 104, 105, 41), (39, 103, 104, 40), (38, 102, 103, 39), (37, 101, 102, 38), (36, 100, 101, 37), (35, 99, 100, 36), (34, 98, 99, 35), (33, 97, 98, 34), (32, 96, 97, 33)])
me_cylinder_004.materials.append(mat_material_002)
me_cylinder_004.use_remesh_preserve_volume = False
me_cylinder_004.use_remesh_preserve_attributes = False
me_cylinder_004.use_mirror_vertex_groups = False
me_cylinder_004.update()
me_cylinder_003 = bpy.data.meshes.new('Cylinder.003')
me_cylinder_003.from_pydata([(0.4319, 0.6506, 1.098), (-8.768e-09, 0.7056, 1.106), (0.7981, 0.4942, 1.102), (1.043, 0.2601, 1.082), (1.129, -0.01613, 1.045), (1.043, -0.2923, 1.001), (0.7981, -0.5265, 0.951), (0.4319, -0.6829, 0.9004), (1.617e-07, -0.7378, 0.8899), (-0.4319, -0.6829, 0.9004), (-0.7981, -0.5265, 0.951), (-1.043, -0.2923, 1.001), (-1.129, -0.01613, 1.045), (-1.043, 0.2601, 1.082), (-0.7981, 0.4942, 1.102), (-0.4319, 0.6506, 1.098), (0.2742, 0.4625, -0.9216), (0.2256, 0.4725, -0.9395), (0.4113, 0.3633, -0.8973), (0.5344, 0.1985, -0.8922), (0.5774, 0.01621, -0.9046), (0.5359, -0.1505, -0.9025), (0.4177, -0.2968, -0.932), (0.2234, -0.4062, -0.9898), (0.2756, -0.3961, -0.9877), (-0.223, -0.4053, -0.9899), (-0.4169, -0.2961, -0.9321), (-0.5349, -0.1501, -0.9027), (-0.5763, 0.01622, -0.9048), (-0.5334, 0.1982, -0.8924), (-0.4105, 0.3626, -0.8975), (-0.2252, 0.4716, -0.9397), (1.343e-08, 0.7405, -0.1564), (0.304, 0.6839, -0.1631), (0.5618, 0.5228, -0.1814), (0.734, 0.2817, -0.2075), (0.7945, -0.002732, -0.2414), (0.734, -0.3169, -0.2778), (0.5618, -0.4816, -0.3074), (0.304, -0.6212, -0.3265), (1.334e-07, -0.6719, -0.3333), (-0.304, -0.6212, -0.3265), (-0.5618, -0.4816, -0.3074), (-0.734, -0.3169, -0.2778), (-0.7945, -0.002732, -0.2414), (-0.734, 0.2817, -0.2075), (-0.5618, 0.5228, -0.1814), (-0.304, 0.6839, -0.1631), (-1.306e-08, 0.9924, 0.8412), (0.449, 0.9157, 0.8328), (0.8296, 0.6974, 0.8183), (1.084, 0.3705, 0.8031), (0.7255, -0.015, 0.7608), (1.084, -0.4005, 0.6999), (0.8296, -0.7273, 0.656), (0.449, -0.9457, 0.6289), (1.641e-07, -1.022, 0.6205), (-0.449, -0.9457, 0.6289), (-0.8296, -0.7273, 0.656), (-1.084, -0.4005, 0.6999), (-0.7255, -0.015, 0.7608), (-1.084, 0.3705, 0.8031), (-0.8296, 0.6974, 0.8183), (-0.449, 0.9157, 0.8328), (-3.31e-09, 0.6381, 1.035), (-0.2635, 0.5888, 1.034), (-0.4869, 0.4486, 1.044), (-0.6361, 0.239, 1.045), (-0.6885, -0.007845, 1.019), (-0.6361, -0.2546, 0.9788), (-0.4869, -0.4637, 0.9187), (-0.2635, -0.6035, 0.8831), (1.15e-07, -0.6525, 0.8742), (0.2635, -0.6035, 0.8831), (0.4869, -0.4637, 0.9187), (0.6361, -0.2546, 0.9788), (0.6885, -0.007845, 1.019), (0.6361, 0.239, 1.045), (0.4869, 0.4486, 1.044), (0.2635, 0.5888, 1.034), (-2.412e-07, 0.2156, 0.9436), (-0.02823, 0.2119, 0.944), (-0.09992, 0.1803, 0.9458), (-0.1792, 0.1031, 0.9409), (-0.213, -0.006539, 0.9235), (-0.1788, -0.1169, 0.8973), (-0.09789, -0.194, 0.878), (-0.02699, -0.224, 0.866), (1.056e-08, -0.2275, 0.868), (0.02699, -0.224, 0.866), (0.09789, -0.194, 0.878), (0.1788, -0.1169, 0.8973), (0.213, -0.006539, 0.9235), (0.1792, 0.1031, 0.9409), (0.09992, 0.1803, 0.9458), (0.02823, 0.2119, 0.944), (-1.763e-07, 0.4428, 0.9703), (-0.07603, 0.4324, 0.9696), (-0.1803, 0.3663, 0.9684), (-0.2764, 0.2114, 0.9598), (-0.3153, -0.006561, 0.9341), (-0.276, -0.2205, 0.9102), (-0.1779, -0.3647, 0.8884), (-0.07394, -0.4203, 0.8741), (3.371e-09, -0.4274, 0.8749), (0.07394, -0.4203, 0.8741), (0.1779, -0.3647, 0.8884), (0.276, -0.2205, 0.9102), (0.3153, -0.006561, 0.9341), (0.2764, 0.2114, 0.9598), (0.1803, 0.3663, 0.9684), (0.07603, 0.4324, 0.9696), (-1.12e-08, 0.849, 0.9557), (0.4416, 0.8992, 0.9474), (0.816, 0.6844, 0.9411), (1.066, 0.363, 0.9239), (1.154, -0.01612, 0.8839), (1.066, -0.3953, 0.8301), (0.816, -0.7167, 0.7837), (0.4416, -0.9315, 0.7464), (1.63e-07, -1.007, 0.7381), (-0.4416, -0.9315, 0.7464), (-0.816, -0.7167, 0.7837), (-1.066, -0.3953, 0.8301), (-1.154, -0.01612, 0.8839), (-1.066, 0.363, 0.9239), (-0.816, 0.6844, 0.9411), (-0.4416, 0.8992, 0.9474), (0.4339, 0.9023, 0.6852), (0.8017, 0.6875, 0.6681), (1.048, 0.366, 0.6521), (1.134, -0.01326, 0.6102), (1.048, -0.3925, 0.5503), (0.8017, -0.714, 0.5087), (0.4339, -0.9288, 0.4853), (1.608e-07, -1.004, 0.4771), (-0.4339, -0.9288, 0.4853), (-0.8017, -0.714, 0.5087), (-1.048, -0.3925, 0.5503), (-1.134, -0.01326, 0.6102), (-1.048, 0.366, 0.6521), (-0.8017, 0.6875, 0.6681), (-0.4339, 0.9023, 0.6852), (-1.044e-08, 0.9777, 0.6934), (0.3795, 0.8153, -0.923), (0.7012, 0.6272, -0.8584), (0.9162, 0.3378, -0.8365), (0.9917, 0.01159, -0.8531), (0.9162, -0.3053, -0.8661), (0.7012, -0.5691, -0.9275), (0.3795, -0.7492, -1.016), (1.503e-07, -0.8214, -1.098), (-0.3795, -0.7492, -1.016), (-0.7012, -0.5691, -0.9275), (-0.9162, -0.3053, -0.8661), (-0.9917, 0.01159, -0.8531), (-0.9162, 0.3378, -0.8365), (-0.7012, 0.6272, -0.8584), (-0.3795, 0.8153, -0.9231), (5.493e-10, 0.8865, -0.9736), (3.638e-12, 0.8959, -1.004), (0.3827, 0.8239, -0.949), (0.7071, 0.6339, -0.8831), (0.9239, 0.3413, -0.8612), (1.0, 0.01206, -0.8767), (0.9239, -0.3064, -0.8884), (0.7071, -0.5751, -0.9512), (0.3827, -0.7575, -1.04), (1.51e-07, -0.8308, -1.122), (-0.3827, -0.7575, -1.04), (-0.7071, -0.5751, -0.9512), (-0.9239, -0.3064, -0.8884), (-1.0, 0.01206, -0.8767), (-0.9239, 0.3413, -0.8612), (-0.7071, 0.6339, -0.8831), (-0.3827, 0.8239, -0.949), (0.2749, 0.02893, -0.9549), (-0.2752, 0.4614, -0.9215), (0.3513, 0.7565, -0.9582), (0.6492, 0.582, -0.8945), (0.8483, 0.3133, -0.8797), (0.9179, 0.01232, -0.8939), (0.8488, -0.2767, -0.9035), (0.651, -0.5219, -0.9559), (0.3518, -0.6901, -1.041), (-0.2767, -0.3949, -0.9874), (-0.2759, 0.02891, -0.9547), (1.385e-07, -0.7575, -1.133), (-0.3518, -0.6901, -1.041), (-0.651, -0.5219, -0.9559), (-0.8488, -0.2767, -0.9035), (-0.9179, 0.01232, -0.8939), (-0.8483, 0.3133, -0.8797), (-0.6492, 0.582, -0.8945), (-0.3513, 0.7565, -0.9582), (-1.438e-08, 0.8226, -1.023), (6.204e-08, 0.03256, -1.078), (0.07942, 0.6815, -0.9729), (0.2986, 0.6404, -0.9349), (0.5502, 0.493, -0.8803), (0.718, 0.2668, -0.869), (0.7767, 0.01417, -0.882), (0.7188, -0.226, -0.8878), (0.5532, -0.4312, -0.9311), (0.2983, -0.5745, -1.004), (0.07981, -0.6164, -1.065), (0.07961, 0.03129, -1.019), (-0.08085, -0.6152, -1.064), (-0.2979, -0.5736, -1.004), (-0.5525, -0.4305, -0.9312), (-0.7178, -0.2256, -0.8879), (-0.7756, 0.01418, -0.8822), (-0.717, 0.2665, -0.8692), (-0.5494, 0.4923, -0.8805), (-0.2982, 0.6395, -0.935), (-0.08045, 0.6803, -0.9727), (-0.08065, 0.03128, -1.019)], [], [(112, 1, 0, 113), (113, 0, 2, 114), (114, 2, 3, 115), (115, 3, 4, 116), (116, 4, 5, 117), (117, 5, 6, 118), (118, 6, 7, 119), (119, 7, 8, 120), (120, 8, 9, 121), (121, 9, 10, 122), (122, 10, 11, 123), (123, 11, 12, 124), (124, 12, 13, 125), (125, 13, 14, 126), (126, 14, 15, 127), (127, 15, 1, 112), (64, 79, 0, 1), (79, 78, 2, 0), (78, 77, 3, 2), (77, 76, 4, 3), (76, 75, 5, 4), (75, 74, 6, 5), (74, 73, 7, 6), (73, 72, 8, 7), (72, 71, 9, 8), (71, 70, 10, 9), (70, 69, 11, 10), (69, 68, 12, 11), (68, 67, 13, 12), (67, 66, 14, 13), (66, 65, 15, 14), (65, 64, 1, 15), (158, 47, 32, 159), (157, 46, 47, 158), (156, 45, 46, 157), (155, 44, 45, 156), (154, 43, 44, 155), (153, 42, 43, 154), (152, 41, 42, 153), (151, 40, 41, 152), (150, 39, 40, 151), (149, 38, 39, 150), (148, 37, 38, 149), (147, 36, 37, 148), (146, 35, 36, 147), (145, 34, 35, 146), (144, 33, 34, 145), (159, 32, 33, 144), (142, 63, 48, 143), (141, 62, 63, 142), (140, 61, 62, 141), (139, 60, 61, 140), (138, 59, 60, 139), (137, 58, 59, 138), (136, 57, 58, 137), (135, 56, 57, 136), (134, 55, 56, 135), (133, 54, 55, 134), (132, 53, 54, 133), (131, 52, 53, 132), (130, 51, 52, 131), (129, 50, 51, 130), (128, 49, 50, 129), (143, 48, 49, 128), (97, 96, 64, 65), (98, 97, 65, 66), (99, 98, 66, 67), (100, 99, 67, 68), (101, 100, 68, 69), (102, 101, 69, 70), (103, 102, 70, 71), (104, 103, 71, 72), (105, 104, 72, 73), (106, 105, 73, 74), (107, 106, 74, 75), (108, 107, 75, 76), (109, 108, 76, 77), (110, 109, 77, 78), (111, 110, 78, 79), (96, 111, 79, 64), (80, 81, 82, 83, 84, 85, 86, 87, 88, 89, 90, 91, 92, 93, 94, 95), (81, 80, 96, 97), (82, 81, 97, 98), (83, 82, 98, 99), (84, 83, 99, 100), (85, 84, 100, 101), (86, 85, 101, 102), (87, 86, 102, 103), (88, 87, 103, 104), (89, 88, 104, 105), (90, 89, 105, 106), (91, 90, 106, 107), (92, 91, 107, 108), (93, 92, 108, 109), (94, 93, 109, 110), (95, 94, 110, 111), (80, 95, 111, 96), (63, 127, 112, 48), (62, 126, 127, 63), (61, 125, 126, 62), (60, 124, 125, 61), (59, 123, 124, 60), (58, 122, 123, 59), (57, 121, 122, 58), (56, 120, 121, 57), (55, 119, 120, 56), (54, 118, 119, 55), (53, 117, 118, 54), (52, 116, 117, 53), (51, 115, 116, 52), (50, 114, 115, 51), (49, 113, 114, 50), (48, 112, 113, 49), (32, 143, 128, 33), (33, 128, 129, 34), (34, 129, 130, 35), (35, 130, 131, 36), (36, 131, 132, 37), (37, 132, 133, 38), (38, 133, 134, 39), (39, 134, 135, 40), (40, 135, 136, 41), (41, 136, 137, 42), (42, 137, 138, 43), (43, 138, 139, 44), (44, 139, 140, 45), (45, 140, 141, 46), (46, 141, 142, 47), (47, 142, 143, 32), (160, 159, 144, 161), (161, 144, 145, 162), (162, 145, 146, 163), (163, 146, 147, 164), (164, 147, 148, 165), (165, 148, 149, 166), (166, 149, 150, 167), (167, 150, 151, 168), (168, 151, 152, 169), (169, 152, 153, 170), (170, 153, 154, 171), (171, 154, 155, 172), (172, 155, 156, 173), (173, 156, 157, 174), (174, 157, 158, 175), (175, 158, 159, 160), (178, 195, 160, 161), (179, 178, 161, 162), (180, 179, 162, 163), (181, 180, 163, 164), (182, 181, 164, 165), (183, 182, 165, 166), (184, 183, 166, 167), (187, 184, 167, 168), (188, 187, 168, 169), (189, 188, 169, 170), (190, 189, 170, 171), (191, 190, 171, 172), (192, 191, 172, 173), (193, 192, 173, 174), (194, 193, 174, 175), (195, 194, 175, 160), (16, 17, 18, 19, 20, 21, 22, 23, 24, 176), (185, 25, 26, 27, 28, 29, 30, 31, 177, 186), (198, 197, 195, 178), (199, 198, 178, 179), (200, 199, 179, 180), (201, 200, 180, 181), (202, 201, 181, 182), (203, 202, 182, 183), (204, 203, 183, 184), (205, 204, 184, 187), (206, 205, 187, 196), (197, 206, 196, 195), (208, 207, 187, 188), (209, 208, 188, 189), (210, 209, 189, 190), (211, 210, 190, 191), (212, 211, 191, 192), (213, 212, 192, 193), (214, 213, 193, 194), (215, 214, 194, 195), (207, 216, 196, 187), (216, 215, 195, 196), (17, 16, 197, 198), (18, 17, 198, 199), (19, 18, 199, 200), (20, 19, 200, 201), (21, 20, 201, 202), (22, 21, 202, 203), (23, 22, 203, 204), (24, 23, 204, 205), (176, 24, 205, 206), (16, 176, 206, 197), (25, 185, 207, 208), (26, 25, 208, 209), (27, 26, 209, 210), (28, 27, 210, 211), (29, 28, 211, 212), (30, 29, 212, 213), (31, 30, 213, 214), (177, 31, 214, 215), (185, 186, 216, 207), (186, 177, 215, 216)])
_uv = me_cylinder_003.uv_layers.new(name='UVMap')
_uv.uv.foreach_set('vector', [0.3128, 0.7039, 0.2795, 0.704, 0.2809, 0.678, 0.3142, 0.6766, 0.3142, 0.6766, 0.2809, 0.678, 0.2773, 0.6544, 0.313, 0.6516, 0.313, 0.6516, 0.2773, 0.6544, 0.2774, 0.633, 0.3124, 0.6294, 0.3124, 0.6294, 0.2774, 0.633, 0.2801, 0.6129, 0.3157, 0.6085, 0.3157, 0.6085, 0.2801, 0.6129, 0.2843, 0.5922, 0.3217, 0.5868, 0.3217, 0.5868, 0.2843, 0.5922, 0.2901, 0.5677, 0.3266, 0.5614, 0.3266, 0.5614, 0.2901, 0.5677, 0.2973, 0.5317, 0.3309, 0.5258, 0.3309, 0.5258, 0.2973, 0.5317, 0.297, 0.4749, 0.3306, 0.473, 0.3306, 0.473, 0.297, 0.4749, 0.2952, 0.4129, 0.3288, 0.4168, 0.3288, 0.4168, 0.2952, 0.4129, 0.2863, 0.3722, 0.3229, 0.3776, 0.3229, 0.3776, 0.2863, 0.3722, 0.2795, 0.3453, 0.3168, 0.3503, 0.3168, 0.3503, 0.2795, 0.3453, 0.2748, 0.3232, 0.3103, 0.3274, 0.3103, 0.3274, 0.2748, 0.3232, 0.2722, 0.302, 0.3071, 0.3054, 0.3071, 0.3054, 0.2722, 0.302, 0.2728, 0.2796, 0.3084, 0.2823, 0.3084, 0.2823, 0.2728, 0.2796, 0.2774, 0.2551, 0.3107, 0.2565, 0.3107, 0.2565, 0.2774, 0.2551, 0.2773, 0.2288, 0.3106, 0.2288, 0.2919, 0.7038, 0.2919, 0.6861, 0.2809, 0.678, 0.2795, 0.704, 0.2919, 0.6861, 0.2888, 0.6679, 0.2773, 0.6544, 0.2809, 0.678, 0.2888, 0.6679, 0.2845, 0.6483, 0.2774, 0.633, 0.2773, 0.6544, 0.2845, 0.6483, 0.2854, 0.6258, 0.2801, 0.6129, 0.2774, 0.633, 0.2854, 0.6258, 0.2892, 0.5988, 0.2843, 0.5922, 0.2801, 0.6129, 0.2892, 0.5988, 0.2966, 0.5646, 0.2901, 0.5677, 0.2843, 0.5922, 0.2966, 0.5646, 0.3003, 0.5238, 0.2973, 0.5317, 0.2901, 0.5677, 0.3003, 0.5238, 0.3003, 0.4762, 0.297, 0.4749, 0.2973, 0.5317, 0.3003, 0.4762, 0.2989, 0.4247, 0.2952, 0.4129, 0.297, 0.4749, 0.2989, 0.4247, 0.294, 0.3768, 0.2863, 0.3722, 0.2952, 0.4129, 0.294, 0.3768, 0.2857, 0.3375, 0.2795, 0.3453, 0.2863, 0.3722, 0.2857, 0.3375, 0.2815, 0.3079, 0.2748, 0.3232, 0.2795, 0.3453, 0.2815, 0.3079, 0.2806, 0.2845, 0.2722, 0.302, 0.2748, 0.3232, 0.2806, 0.2845, 0.2852, 0.2646, 0.2728, 0.2796, 0.2722, 0.302, 0.2852, 0.2646, 0.2889, 0.2463, 0.2774, 0.2551, 0.2728, 0.2796, 0.2889, 0.2463, 0.2897, 0.2286, 0.2773, 0.2288, 0.2774, 0.2551, 0.6337, 0.2753, 0.5539, 0.2651, 0.5537, 0.2296, 0.6335, 0.2312, 0.6349, 0.3102, 0.555, 0.2982, 0.5539, 0.2651, 0.6337, 0.2753, 0.6369, 0.3389, 0.5566, 0.3284, 0.555, 0.2982, 0.6349, 0.3102, 0.6399, 0.3645, 0.5594, 0.3566, 0.5566, 0.3284, 0.6369, 0.3389, 0.6433, 0.3889, 0.563, 0.3836, 0.5594, 0.3566, 0.6399, 0.3645, 0.6464, 0.4132, 0.566, 0.4104, 0.563, 0.3836, 0.6433, 0.3889, 0.6486, 0.438, 0.5681, 0.4375, 0.566, 0.4104, 0.6464, 0.4132, 0.6499, 0.4634, 0.5694, 0.4649, 0.5681, 0.4375, 0.6486, 0.438, 0.6501, 0.4889, 0.5695, 0.4925, 0.5694, 0.4649, 0.6499, 0.4634, 0.6491, 0.5142, 0.5685, 0.52, 0.5695, 0.4925, 0.6501, 0.4889, 0.6469, 0.5393, 0.5663, 0.5475, 0.5685, 0.52, 0.6491, 0.5142, 0.644, 0.5648, 0.5632, 0.5753, 0.5663, 0.5475, 0.6469, 0.5393, 0.641, 0.5917, 0.5605, 0.6042, 0.5632, 0.5753, 0.644, 0.5648, 0.6386, 0.6222, 0.5585, 0.6351, 0.5605, 0.6042, 0.641, 0.5917, 0.6367, 0.66, 0.5568, 0.6689, 0.5585, 0.6351, 0.6386, 0.6222, 0.6357, 0.7063, 0.5559, 0.7047, 0.5568, 0.6689, 0.6367, 0.66, 0.449, 0.2615, 0.344, 0.2579, 0.3439, 0.2288, 0.4488, 0.2292, 0.4495, 0.2916, 0.344, 0.2849, 0.344, 0.2579, 0.449, 0.2615, 0.4493, 0.3187, 0.342, 0.3089, 0.344, 0.2849, 0.4495, 0.2916, 0.4526, 0.3441, 0.3457, 0.3315, 0.342, 0.3089, 0.4493, 0.3187, 0.4586, 0.3695, 0.3542, 0.3553, 0.3457, 0.3315, 0.4526, 0.3441, 0.4627, 0.3968, 0.3595, 0.3831, 0.3542, 0.3553, 0.4586, 0.3695, 0.4653, 0.4291, 0.3624, 0.4207, 0.3595, 0.3831, 0.4627, 0.3968, 0.4667, 0.4681, 0.3641, 0.4712, 0.3624, 0.4207, 0.4653, 0.4291, 0.4669, 0.5062, 0.3644, 0.5199, 0.3641, 0.4712, 0.4667, 0.4681, 0.4658, 0.5376, 0.3632, 0.5551, 0.3644, 0.5199, 0.4669, 0.5062, 0.4627, 0.5644, 0.3591, 0.5813, 0.3632, 0.5551, 0.4658, 0.5376, 0.4572, 0.5897, 0.3512, 0.6041, 0.3591, 0.5813, 0.4627, 0.5644, 0.4539, 0.615, 0.3473, 0.6258, 0.3512, 0.6041, 0.4572, 0.5897, 0.4535, 0.642, 0.3486, 0.6489, 0.3473, 0.6258, 0.4539, 0.615, 0.4522, 0.672, 0.3475, 0.6751, 0.3486, 0.6489, 0.4535, 0.642, 0.451, 0.7043, 0.3461, 0.7039, 0.3475, 0.6751, 0.4522, 0.672, 0.2969, 0.2345, 0.2972, 0.2277, 0.2897, 0.2286, 0.2889, 0.2463, 0.2956, 0.245, 0.2969, 0.2345, 0.2889, 0.2463, 0.2852, 0.2646, 0.2946, 0.2596, 0.2956, 0.245, 0.2852, 0.2646, 0.2806, 0.2845, 0.2955, 0.2787, 0.2946, 0.2596, 0.2806, 0.2845, 0.2815, 0.3079, 0.2984, 0.3067, 0.2955, 0.2787, 0.2815, 0.3079, 0.2857, 0.3375, 0.3011, 0.3583, 0.2984, 0.3067, 0.2857, 0.3375, 0.294, 0.3768, 0.3036, 0.442, 0.3011, 0.3583, 0.294, 0.3768, 0.2989, 0.4247, 0.3035, 0.494, 0.3036, 0.442, 0.2989, 0.4247, 0.3003, 0.4762, 0.3043, 0.5342, 0.3035, 0.494, 0.3003, 0.4762, 0.3003, 0.5238, 0.3027, 0.5822, 0.3043, 0.5342, 0.3003, 0.5238, 0.2966, 0.5646, 0.3009, 0.6215, 0.3027, 0.5822, 0.2966, 0.5646, 0.2892, 0.5988, 0.2983, 0.6494, 0.3009, 0.6215, 0.2892, 0.5988, 0.2854, 0.6258, 0.2974, 0.6697, 0.2983, 0.6494, 0.2854, 0.6258, 0.2845, 0.6483, 0.2983, 0.6851, 0.2974, 0.6697, 0.2845, 0.6483, 0.2888, 0.6679, 0.2993, 0.696, 0.2983, 0.6851, 0.2888, 0.6679, 0.2919, 0.6861, 0.2994, 0.7028, 0.2993, 0.696, 0.2919, 0.6861, 0.2919, 0.7038, 0.2956, 0.7024, 0.2953, 0.7052, 0.2939, 0.7127, 0.2927, 0.7241, 0.2934, 0.7381, 0.2961, 0.7541, 0.2984, 0.7706, 0.2993, 0.561, 0.2989, 0.5693, 0.2995, 0.5823, 0.298, 0.6144, 0.2962, 0.6415, 0.2938, 0.6625, 0.2931, 0.679, 0.2942, 0.6917, 0.2954, 0.6996, 0.2931, 0.23, 0.2934, 0.2273, 0.2972, 0.2277, 0.2969, 0.2345, 0.2918, 0.2375, 0.2931, 0.23, 0.2969, 0.2345, 0.2956, 0.245, 0.2905, 0.249, 0.2918, 0.2375, 0.2956, 0.245, 0.2946, 0.2596, 0.2912, 0.2629, 0.2905, 0.249, 0.2946, 0.2596, 0.2955, 0.2787, 0.2939, 0.279, 0.2912, 0.2629, 0.2955, 0.2787, 0.2984, 0.3067, 0.2962, 0.2955, 0.2939, 0.279, 0.2984, 0.3067, 0.3011, 0.3583, 0.2993, 0.561, 0.2984, 0.7706, 0.3011, 0.3583, 0.3036, 0.442, 0.2989, 0.5693, 0.2993, 0.561, 0.3036, 0.442, 0.3035, 0.494, 0.2995, 0.5823, 0.2989, 0.5693, 0.3035, 0.494, 0.3043, 0.5342, 0.298, 0.6144, 0.2995, 0.5823, 0.3043, 0.5342, 0.3027, 0.5822, 0.2962, 0.6415, 0.298, 0.6144, 0.3027, 0.5822, 0.3009, 0.6215, 0.2938, 0.6625, 0.2962, 0.6415, 0.3009, 0.6215, 0.2983, 0.6494, 0.2931, 0.679, 0.2938, 0.6625, 0.2983, 0.6494, 0.2974, 0.6697, 0.2942, 0.6917, 0.2931, 0.679, 0.2974, 0.6697, 0.2983, 0.6851, 0.2954, 0.6996, 0.2942, 0.6917, 0.2983, 0.6851, 0.2993, 0.696, 0.2956, 0.7024, 0.2954, 0.6996, 0.2993, 0.696, 0.2994, 0.7028, 0.344, 0.2579, 0.3107, 0.2565, 0.3106, 0.2288, 0.3439, 0.2288, 0.344, 0.2849, 0.3084, 0.2823, 0.3107, 0.2565, 0.344, 0.2579, 0.342, 0.3089, 0.3071, 0.3054, 0.3084, 0.2823, 0.344, 0.2849, 0.3457, 0.3315, 0.3103, 0.3274, 0.3071, 0.3054, 0.342, 0.3089, 0.3542, 0.3553, 0.3168, 0.3503, 0.3103, 0.3274, 0.3457, 0.3315, 0.3595, 0.3831, 0.3229, 0.3776, 0.3168, 0.3503, 0.3542, 0.3553, 0.3624, 0.4207, 0.3288, 0.4168, 0.3229, 0.3776, 0.3595, 0.3831, 0.3641, 0.4712, 0.3306, 0.473, 0.3288, 0.4168, 0.3624, 0.4207, 0.3644, 0.5199, 0.3309, 0.5258, 0.3306, 0.473, 0.3641, 0.4712, 0.3632, 0.5551, 0.3266, 0.5614, 0.3309, 0.5258, 0.3644, 0.5199, 0.3591, 0.5813, 0.3217, 0.5868, 0.3266, 0.5614, 0.3632, 0.5551, 0.3512, 0.6041, 0.3157, 0.6085, 0.3217, 0.5868, 0.3591, 0.5813, 0.3473, 0.6258, 0.3124, 0.6294, 0.3157, 0.6085, 0.3512, 0.6041, 0.3486, 0.6489, 0.313, 0.6516, 0.3124, 0.6294, 0.3473, 0.6258, 0.3475, 0.6751, 0.3142, 0.6766, 0.313, 0.6516, 0.3486, 0.6489, 0.3461, 0.7039, 0.3128, 0.7039, 0.3142, 0.6766, 0.3475, 0.6751, 0.5559, 0.7047, 0.451, 0.7043, 0.4522, 0.672, 0.5568, 0.6689, 0.5568, 0.6689, 0.4522, 0.672, 0.4535, 0.642, 0.5585, 0.6351, 0.5585, 0.6351, 0.4535, 0.642, 0.4539, 0.615, 0.5605, 0.6042, 0.5605, 0.6042, 0.4539, 0.615, 0.4572, 0.5897, 0.5632, 0.5753, 0.5632, 0.5753, 0.4572, 0.5897, 0.4627, 0.5644, 0.5663, 0.5475, 0.5663, 0.5475, 0.4627, 0.5644, 0.4658, 0.5376, 0.5685, 0.52, 0.5685, 0.52, 0.4658, 0.5376, 0.4669, 0.5062, 0.5695, 0.4925, 0.5695, 0.4925, 0.4669, 0.5062, 0.4667, 0.4681, 0.5694, 0.4649, 0.5694, 0.4649, 0.4667, 0.4681, 0.4653, 0.4291, 0.5681, 0.4375, 0.5681, 0.4375, 0.4653, 0.4291, 0.4627, 0.3968, 0.566, 0.4104, 0.566, 0.4104, 0.4627, 0.3968, 0.4586, 0.3695, 0.563, 0.3836, 0.563, 0.3836, 0.4586, 0.3695, 0.4526, 0.3441, 0.5594, 0.3566, 0.5594, 0.3566, 0.4526, 0.3441, 0.4493, 0.3187, 0.5566, 0.3284, 0.5566, 0.3284, 0.4493, 0.3187, 0.4495, 0.2916, 0.555, 0.2982, 0.555, 0.2982, 0.4495, 0.2916, 0.449, 0.2615, 0.5539, 0.2651, 0.5539, 0.2651, 0.449, 0.2615, 0.4488, 0.2292, 0.5537, 0.2296, 0.7156, 0.7079, 0.6357, 0.7063, 0.6367, 0.66, 0.7166, 0.6511, 0.7166, 0.6511, 0.6367, 0.66, 0.6386, 0.6222, 0.7187, 0.6092, 0.7187, 0.6092, 0.6386, 0.6222, 0.641, 0.5917, 0.7216, 0.5792, 0.7216, 0.5792, 0.641, 0.5917, 0.644, 0.5648, 0.7247, 0.5543, 0.7247, 0.5543, 0.644, 0.5648, 0.6469, 0.5393, 0.7275, 0.5312, 0.7275, 0.5312, 0.6469, 0.5393, 0.6491, 0.5142, 0.7296, 0.5084, 0.7296, 0.5084, 0.6491, 0.5142, 0.6501, 0.4889, 0.7307, 0.4852, 0.7307, 0.4852, 0.6501, 0.4889, 0.6499, 0.4634, 0.7305, 0.4618, 0.7305, 0.4618, 0.6499, 0.4634, 0.6486, 0.438, 0.7291, 0.4386, 0.7291, 0.4386, 0.6486, 0.438, 0.6464, 0.4132, 0.7267, 0.4161, 0.7267, 0.4161, 0.6464, 0.4132, 0.6433, 0.3889, 0.7236, 0.3942, 0.7236, 0.3942, 0.6433, 0.3889, 0.6399, 0.3645, 0.7203, 0.3724, 0.7203, 0.3724, 0.6399, 0.3645, 0.6369, 0.3389, 0.7172, 0.3493, 0.7172, 0.3493, 0.6369, 0.3389, 0.6349, 0.3102, 0.7149, 0.3222, 0.7149, 0.3222, 0.6349, 0.3102, 0.6337, 0.2753, 0.7135, 0.2855, 0.7135, 0.2855, 0.6337, 0.2753, 0.6335, 0.2312, 0.7134, 0.2328, 0.7171, 0.6369, 0.7159, 0.6466, 0.7156, 0.7079, 0.7166, 0.6511, 0.719, 0.6014, 0.7171, 0.6369, 0.7166, 0.6511, 0.7187, 0.6092, 0.7217, 0.5734, 0.719, 0.6014, 0.7187, 0.6092, 0.7216, 0.5792, 0.7245, 0.5502, 0.7217, 0.5734, 0.7216, 0.5792, 0.7247, 0.5543, 0.7271, 0.5287, 0.7245, 0.5502, 0.7247, 0.5543, 0.7275, 0.5312, 0.729, 0.5072, 0.7271, 0.5287, 0.7275, 0.5312, 0.7296, 0.5084, 0.73, 0.4851, 0.729, 0.5072, 0.7296, 0.5084, 0.7307, 0.4852, 0.7299, 0.4628, 0.73, 0.4851, 0.7307, 0.4852, 0.7305, 0.4618, 0.7286, 0.4408, 0.7299, 0.4628, 0.7305, 0.4618, 0.7291, 0.4386, 0.7263, 0.4194, 0.7286, 0.4408, 0.7291, 0.4386, 0.7267, 0.4161, 0.7235, 0.3989, 0.7263, 0.4194, 0.7267, 0.4161, 0.7236, 0.3942, 0.7205, 0.379, 0.7235, 0.3989, 0.7236, 0.3942, 0.7203, 0.3724, 0.7177, 0.3583, 0.7205, 0.379, 0.7203, 0.3724, 0.7172, 0.3493, 0.7155, 0.3355, 0.7177, 0.3583, 0.7172, 0.3493, 0.7149, 0.3222, 0.7145, 0.3427, 0.7155, 0.3355, 0.7149, 0.3222, 0.7135, 0.2855, 0.7159, 0.6466, 0.7145, 0.3427, 0.7135, 0.2855, 0.7156, 0.7079, 0.6016, 0.5147, 0.585, 0.5042, 0.6166, 0.5103, 0.6282, 0.498, 0.6338, 0.4828, 0.6335, 0.4656, 0.6225, 0.4407, 0.5902, 0.3998, 0.6066, 0.4146, 0.4394, 0.3365, 0.6052, 0.3646, 0.5886, 0.3578, 0.6201, 0.363, 0.6305, 0.3582, 0.6306, 0.3502, 0.6251, 0.3434, 0.6139, 0.3491, 0.583, 0.3889, 0.5999, 0.3778, 0.4392, 0.2628, 0.6863, 0.6033, 0.6648, 0.595, 0.7159, 0.6466, 0.7171, 0.6369, 0.6935, 0.579, 0.6863, 0.6033, 0.7171, 0.6369, 0.719, 0.6014, 0.6976, 0.5541, 0.6935, 0.579, 0.719, 0.6014, 0.7217, 0.5734, 0.701, 0.5328, 0.6976, 0.5541, 0.7217, 0.5734, 0.7245, 0.5502, 0.703, 0.5126, 0.701, 0.5328, 0.7245, 0.5502, 0.7271, 0.5287, 0.7019, 0.4905, 0.703, 0.5126, 0.7271, 0.5287, 0.729, 0.5072, 0.6968, 0.4652, 0.7019, 0.4905, 0.729, 0.5072, 0.73, 0.4851, 0.676, 0.4358, 0.6968, 0.4652, 0.73, 0.4851, 0.7299, 0.4628, 0.162, 0.1242, 0.676, 0.4358, 0.7299, 0.4628, 0.0, 0.0, 0.6648, 0.595, 0.162, 0.1242, 0.0, 0.0, 0.7159, 0.6466, 0.695, 0.4208, 0.675, 0.4223, 0.7299, 0.4628, 0.7286, 0.4408, 0.6991, 0.405, 0.695, 0.4208, 0.7286, 0.4408, 0.7263, 0.4194, 0.6994, 0.3885, 0.6991, 0.405, 0.7263, 0.4194, 0.7235, 0.3989, 0.697, 0.3718, 0.6994, 0.3885, 0.7235, 0.3989, 0.7205, 0.379, 0.6936, 0.3549, 0.697, 0.3718, 0.7205, 0.379, 0.7177, 0.3583, 0.69, 0.3421, 0.6936, 0.3549, 0.7177, 0.3583, 0.7155, 0.3355, 0.6837, 0.3806, 0.69, 0.3421, 0.7155, 0.3355, 0.7145, 0.3427, 0.6636, 0.5361, 0.6837, 0.3806, 0.7145, 0.3427, 0.7159, 0.6466, 0.675, 0.4223, 0.1635, 0.1029, 0.0, 0.0, 0.7299, 0.4628, 0.1635, 0.1029, 0.6636, 0.5361, 0.7159, 0.6466, 0.0, 0.0, 0.585, 0.5042, 0.6016, 0.5147, 0.6648, 0.595, 0.6863, 0.6033, 0.6166, 0.5103, 0.585, 0.5042, 0.6863, 0.6033, 0.6935, 0.579, 0.6282, 0.498, 0.6166, 0.5103, 0.6935, 0.579, 0.6976, 0.5541, 0.6338, 0.4828, 0.6282, 0.498, 0.6976, 0.5541, 0.701, 0.5328, 0.6335, 0.4656, 0.6338, 0.4828, 0.701, 0.5328, 0.703, 0.5126, 0.6225, 0.4407, 0.6335, 0.4656, 0.703, 0.5126, 0.7019, 0.4905, 0.5902, 0.3998, 0.6225, 0.4407, 0.7019, 0.4905, 0.6968, 0.4652, 0.6066, 0.4146, 0.5902, 0.3998, 0.6968, 0.4652, 0.676, 0.4358, 0.4394, 0.3365, 0.6066, 0.4146, 0.676, 0.4358, 0.162, 0.1242, 0.6016, 0.5147, 0.4394, 0.3365, 0.162, 0.1242, 0.6648, 0.595, 0.5886, 0.3578, 0.6052, 0.3646, 0.675, 0.4223, 0.695, 0.4208, 0.6201, 0.363, 0.5886, 0.3578, 0.695, 0.4208, 0.6991, 0.405, 0.6305, 0.3582, 0.6201, 0.363, 0.6991, 0.405, 0.6994, 0.3885, 0.6306, 0.3502, 0.6305, 0.3582, 0.6994, 0.3885, 0.697, 0.3718, 0.6251, 0.3434, 0.6306, 0.3502, 0.697, 0.3718, 0.6936, 0.3549, 0.6139, 0.3491, 0.6251, 0.3434, 0.6936, 0.3549, 0.69, 0.3421, 0.583, 0.3889, 0.6139, 0.3491, 0.69, 0.3421, 0.6837, 0.3806, 0.5999, 0.3778, 0.583, 0.3889, 0.6837, 0.3806, 0.6636, 0.5361, 0.6052, 0.3646, 0.4392, 0.2628, 0.1635, 0.1029, 0.675, 0.4223, 0.4392, 0.2628, 0.5999, 0.3778, 0.6636, 0.5361, 0.1635, 0.1029])
me_cylinder_003.materials.append(mat_material_002)
me_cylinder_003.use_remesh_preserve_volume = False
me_cylinder_003.use_remesh_preserve_attributes = False
me_cylinder_003.use_mirror_vertex_groups = False
me_cylinder_003.update()
me_sphere = bpy.data.meshes.new('Sphere')
me_sphere.from_pydata([(0.0, 0.7071, 0.7071), (0.0, 0.9239, 0.3827), (0.0, 0.9239, -0.3827), (0.0, 0.3827, -0.9239), (0.1464, 0.3536, 0.9239), (0.2706, 0.6533, 0.7071), (0.3536, 0.8536, 0.3827), (0.3827, 0.9239, -4.371e-08), (0.3536, 0.8536, -0.3827), (0.2706, 0.6533, -0.7071), (0.1464, 0.3536, -0.9239), (0.2706, 0.2706, 0.9239), (0.5, 0.5, 0.7071), (0.6533, 0.6533, 0.3827), (0.7071, 0.7071, -4.371e-08), (0.6533, 0.6533, -0.3827), (0.5, 0.5, -0.7071), (0.2706, 0.2706, -0.9239), (0.3536, 0.1464, 0.9239), (0.6533, 0.2706, 0.7071), (0.8536, 0.3536, 0.3827), (0.9239, 0.3827, -4.371e-08), (0.8536, 0.3536, -0.3827), (0.6533, 0.2706, -0.7071), (0.3536, 0.1464, -0.9239), (0.3827, 1.307e-07, 0.9239), (0.7071, 7.11e-08, 0.7071), (0.9239, 1.149e-08, 0.3827), (1.0, 1.149e-08, -4.371e-08), (0.9239, 1.149e-08, -0.3827), (0.7071, 7.11e-08, -0.7071), (0.3827, 5.62e-08, -0.9239), (0.3536, -0.1464, 0.9239), (0.6533, -0.2706, 0.7071), (0.8536, -0.3536, 0.3827), (0.9239, -0.3827, -4.371e-08), (0.8536, -0.3536, -0.3827), (0.6533, -0.2706, -0.7071), (0.3536, -0.1464, -0.9239), (0.2706, -0.2706, 0.9239), (0.5, -0.5, 0.7071), (0.6533, -0.6533, 0.3827), (0.7071, -0.7071, -4.371e-08), (0.6533, -0.6533, -0.3827), (0.5, -0.5, -0.7071), (0.2706, -0.2706, -0.9239), (0.1464, -0.3536, 0.9239), (0.2706, -0.6533, 0.7071), (0.3536, -0.8536, 0.3827), (0.3827, -0.9239, -4.371e-08), (0.3536, -0.8536, -0.3827), (0.2706, -0.6533, -0.7071), (0.1464, -0.3536, -0.9239), (-7.268e-08, -0.3827, 0.9239), (-2.664e-07, -0.7071, 0.7071), (-2.962e-07, -0.9239, 0.3827), (-3.26e-07, -1.0, -4.371e-08), (-2.962e-07, -0.9239, -0.3827), (-2.664e-07, -0.7071, -0.7071), (-1.621e-07, -0.3827, -0.9239), (-0.1464, -0.3536, 0.9239), (-0.2706, -0.6533, 0.7071), (-0.3536, -0.8536, 0.3827), (-0.3827, -0.9239, -4.371e-08), (-0.3536, -0.8536, -0.3827), (-0.2706, -0.6533, -0.7071), (-0.1464, -0.3536, -0.9239), (-0.2706, -0.2706, 0.9239), (-0.5, -0.5, 0.7071), (-0.6533, -0.6533, 0.3827), (-0.7071, -0.7071, -4.371e-08), (-0.6533, -0.6533, -0.3827), (-0.5, -0.5, -0.7071), (-0.2706, -0.2706, -0.9239), (-0.3536, -0.1464, 0.9239), (-0.6533, -0.2706, 0.7071), (-0.8536, -0.3536, 0.3827), (-0.9239, -0.3827, -4.371e-08), (-0.8536, -0.3536, -0.3827), (-0.6533, -0.2706, -0.7071), (-0.3536, -0.1464, -0.9239), (-0.3827, 2.499e-07, 0.9239), (-0.7071, 4.883e-07, 0.7071), (-0.9239, 5.181e-07, 0.3827), (-1.0, 6.075e-07, -4.371e-08), (-0.9239, 5.181e-07, -0.3827), (-0.7071, 4.883e-07, -0.7071), (-0.3827, 3.393e-07, -0.9239), (-0.3536, 0.1464, 0.9239), (-0.6533, 0.2706, 0.7071), (-0.8536, 0.3536, 0.3827), (-0.9239, 0.3827, -4.371e-08), (-0.8536, 0.3536, -0.3827), (-0.6533, 0.2706, -0.7071), (-0.3536, 0.1464, -0.9239), (-0.2706, 0.2706, 0.9239), (-0.5, 0.5, 0.7071), (-0.6533, 0.6533, 0.3827), (-0.7071, 0.7071, -4.371e-08), (-0.6533, 0.6533, -0.3827), (-0.5, 0.5, -0.7071), (-0.2706, 0.2706, -0.9239), (-0.1464, 0.3536, 0.9239), (-0.2706, 0.6533, 0.7071), (-0.3536, 0.8536, 0.3827), (-0.3827, 0.9239, -4.371e-08), (-0.3536, 0.8536, -0.3827), (-0.2706, 0.6533, -0.7071), (-0.1464, 0.3536, -0.9239), (-6.75e-14, 5.063e-14, 1.0), (1.061e-07, 0.3827, 0.9239), (6.575e-07, 1.0, -4.371e-08), (4.34e-07, 0.7071, -0.7071), (0.0, 1.51e-07, -1.0)], [], [(1, 0, 5, 6), (110, 109, 4), (113, 3, 10), (112, 2, 8, 9), (111, 1, 6, 7), (0, 110, 4, 5), (3, 112, 9, 10), (2, 111, 7, 8), (9, 8, 15, 16), (7, 6, 13, 14), (5, 4, 11, 12), (10, 9, 16, 17), (8, 7, 14, 15), (6, 5, 12, 13), (4, 109, 11), (113, 10, 17), (17, 16, 23, 24), (15, 14, 21, 22), (13, 12, 19, 20), (11, 109, 18), (113, 17, 24), (16, 15, 22, 23), (14, 13, 20, 21), (12, 11, 18, 19), (22, 21, 28, 29), (20, 19, 26, 27), (18, 109, 25), (113, 24, 31), (23, 22, 29, 30), (21, 20, 27, 28), (19, 18, 25, 26), (24, 23, 30, 31), (113, 31, 38), (30, 29, 36, 37), (28, 27, 34, 35), (26, 25, 32, 33), (31, 30, 37, 38), (29, 28, 35, 36), (27, 26, 33, 34), (25, 109, 32), (35, 34, 41, 42), (33, 32, 39, 40), (38, 37, 44, 45), (36, 35, 42, 43), (34, 33, 40, 41), (32, 109, 39), (113, 38, 45), (37, 36, 43, 44), (45, 44, 51, 52), (43, 42, 49, 50), (41, 40, 47, 48), (39, 109, 46), (113, 45, 52), (44, 43, 50, 51), (42, 41, 48, 49), (40, 39, 46, 47), (48, 47, 54, 55), (46, 109, 53), (113, 52, 59), (51, 50, 57, 58), (49, 48, 55, 56), (47, 46, 53, 54), (52, 51, 58, 59), (50, 49, 56, 57), (113, 59, 66), (58, 57, 64, 65), (56, 55, 62, 63), (54, 53, 60, 61), (59, 58, 65, 66), (57, 56, 63, 64), (55, 54, 61, 62), (53, 109, 60), (61, 60, 67, 68), (66, 65, 72, 73), (64, 63, 70, 71), (62, 61, 68, 69), (60, 109, 67), (113, 66, 73), (65, 64, 71, 72), (63, 62, 69, 70), (73, 72, 79, 80), (71, 70, 77, 78), (69, 68, 75, 76), (67, 109, 74), (113, 73, 80), (72, 71, 78, 79), (70, 69, 76, 77), (68, 67, 74, 75), (74, 109, 81), (113, 80, 87), (79, 78, 85, 86), (77, 76, 83, 84), (75, 74, 81, 82), (80, 79, 86, 87), (78, 77, 84, 85), (76, 75, 82, 83), (86, 85, 92, 93), (84, 83, 90, 91), (82, 81, 88, 89), (87, 86, 93, 94), (85, 84, 91, 92), (83, 82, 89, 90), (81, 109, 88), (113, 87, 94), (94, 93, 100, 101), (92, 91, 98, 99), (90, 89, 96, 97), (88, 109, 95), (113, 94, 101), (93, 92, 99, 100), (91, 90, 97, 98), (89, 88, 95, 96), (99, 98, 105, 106), (97, 96, 103, 104), (95, 109, 102), (113, 101, 108), (100, 99, 106, 107), (98, 97, 104, 105), (96, 95, 102, 103), (101, 100, 107, 108), (113, 108, 3), (107, 106, 2, 112), (105, 104, 1, 111), (103, 102, 110, 0), (108, 107, 112, 3), (106, 105, 111, 2), (104, 103, 0, 1), (102, 109, 110)])
me_sphere.materials.append(mat_material_001)
me_sphere.use_remesh_preserve_volume = False
me_sphere.use_remesh_preserve_attributes = False
me_sphere.use_mirror_vertex_groups = False
me_sphere.update()

# ---- objects
ob_cylinder_005 = bpy.data.objects.new('Cylinder.005', me_cylinder_001)
ob_cylinder_004 = bpy.data.objects.new('Cylinder.004', me_cylinder_005)
ob_cylinder_001 = bpy.data.objects.new('Cylinder.001', me_cylinder_005)
ob_cylinder_003 = bpy.data.objects.new('Cylinder.003', me_cylinder_004)
ob_cylinder_002 = bpy.data.objects.new('Cylinder.002', me_cylinder_003)
ob_cylinder = bpy.data.objects.new('Cylinder', me_cylinder_001)
ob_sphere_004 = bpy.data.objects.new('Sphere.004', me_sphere)
ob_sphere_003 = bpy.data.objects.new('Sphere.003', me_sphere)
ob_sphere_002 = bpy.data.objects.new('Sphere.002', me_sphere)
ob_sphere_001 = bpy.data.objects.new('Sphere.001', me_sphere)
ob_sphere = bpy.data.objects.new('Sphere', me_sphere)

# ---- transforms, parenting, visibility, modifiers, constraints
ob_cylinder_005.location = (0.35, 0.03682, 1.926)
ob_cylinder_005.rotation_euler = (0.0, -0.0, 2.356)
ob_cylinder_005.scale = (0.2602, -0.2602, 1.903)
ob_cylinder_005.lineart.crease_threshold = 0.0
_m = ob_cylinder_005.modifiers.new('Subsurf', 'SUBSURF')
_m.uv_smooth = 'PRESERVE_CORNERS'
_m.quality = 2
_m.show_only_control_edges = False
ob_cylinder_004.location = (2.33, -0.004, 6.67)
ob_cylinder_004.rotation_euler = (-1.344e-07, 4.712, 0.0)
ob_cylinder_004.scale = (0.2142, 0.2142, -1.549)
ob_cylinder_004.lineart.crease_threshold = 0.0
_m = ob_cylinder_004.modifiers.new('Subsurf', 'SUBSURF')
_m.uv_smooth = 'PRESERVE_CORNERS'
_m.quality = 2
_m.show_only_control_edges = False
ob_cylinder_001.location = (-2.33, -0.004, 6.67)
ob_cylinder_001.rotation_euler = (-1.344e-07, 4.712, 0.0)
ob_cylinder_001.scale = (0.2142, 0.2142, 1.549)
ob_cylinder_001.lineart.crease_threshold = 0.0
_m = ob_cylinder_001.modifiers.new('Subsurf', 'SUBSURF')
_m.uv_smooth = 'PRESERVE_CORNERS'
_m.quality = 2
_m.show_only_control_edges = False
ob_cylinder_003.location = (0.0, 0.0, 7.575)
ob_cylinder_003.scale = (-0.3764, -0.3745, -0.4568)
ob_cylinder_003.lineart.crease_threshold = 0.0
_m = ob_cylinder_003.modifiers.new('Subsurf', 'SUBSURF')
_m.uv_smooth = 'PRESERVE_CORNERS'
_m.quality = 2
_m.show_only_control_edges = False
ob_cylinder_002.location = (0.0, 0.0002513, 5.649)
ob_cylinder_002.scale = (0.6096, 0.5363, 1.371)
ob_cylinder_002.lineart.crease_threshold = 0.0
_m = ob_cylinder_002.modifiers.new('Subsurf', 'SUBSURF')
_m.uv_smooth = 'PRESERVE_CORNERS'
_m.quality = 2
_m.show_only_control_edges = False
ob_cylinder.location = (-0.35, 0.03682, 1.926)
ob_cylinder.rotation_euler = (0.0, -0.0, 0.7854)
ob_cylinder.scale = (0.2602, 0.2602, 1.903)
ob_cylinder.lineart.crease_threshold = 0.0
_m = ob_cylinder.modifiers.new('Subsurf', 'SUBSURF')
_m.uv_smooth = 'PRESERVE_CORNERS'
_m.quality = 2
_m.show_only_control_edges = False
ob_sphere_004.location = (0.28, 0.03402, 4.181)
ob_sphere_004.scale = (-0.116, 0.116, 0.116)
ob_sphere_004.lineart.crease_threshold = 0.0
_m = ob_sphere_004.modifiers.new('Subsurf', 'SUBSURF')
_m.uv_smooth = 'PRESERVE_CORNERS'
_m.quality = 2
_m.show_only_control_edges = False
ob_sphere_003.location = (0.71, -0.01363, 6.693)
ob_sphere_003.scale = (0.116, 0.116, 0.116)
ob_sphere_003.lineart.crease_threshold = 0.0
_m = ob_sphere_003.modifiers.new('Subsurf', 'SUBSURF')
_m.uv_smooth = 'PRESERVE_CORNERS'
_m.quality = 2
_m.show_only_control_edges = False
ob_sphere_002.location = (0.0, 0.002283, 7.0)
ob_sphere_002.scale = (0.1162, 0.1162, 0.1162)
ob_sphere_002.lineart.crease_threshold = 0.0
_m = ob_sphere_002.modifiers.new('Subsurf', 'SUBSURF')
_m.uv_smooth = 'PRESERVE_CORNERS'
_m.quality = 2
_m.show_only_control_edges = False
ob_sphere_001.location = (-0.28, 0.03402, 4.181)
ob_sphere_001.scale = (0.116, 0.116, 0.116)
ob_sphere_001.lineart.crease_threshold = 0.0
_m = ob_sphere_001.modifiers.new('Subsurf', 'SUBSURF')
_m.uv_smooth = 'PRESERVE_CORNERS'
_m.quality = 2
_m.show_only_control_edges = False
ob_sphere.location = (-0.71, -0.01363, 6.693)
ob_sphere.scale = (0.116, 0.116, 0.116)
ob_sphere.lineart.crease_threshold = 0.0
_m = ob_sphere.modifiers.new('Subsurf', 'SUBSURF')
_m.uv_smooth = 'PRESERVE_CORNERS'
_m.quality = 2
_m.show_only_control_edges = False

# ---- collection membership
col_collection_1.objects.link(ob_cylinder_005)
col_collection_1.objects.link(ob_cylinder_004)
col_collection_1.objects.link(ob_cylinder_001)
col_collection_1.objects.link(ob_cylinder_003)
col_collection_1.objects.link(ob_cylinder_002)
col_collection_1.objects.link(ob_cylinder)
col_collection_2.objects.link(ob_sphere_004)
col_collection_2.objects.link(ob_sphere_003)
col_collection_2.objects.link(ob_sphere_002)
col_collection_2.objects.link(ob_sphere_001)
col_collection_2.objects.link(ob_sphere)

# ---- scene / render settings (as saved in the file)
scene.frame_start = 1; scene.frame_end = 250; scene.frame_set(0)
scene.render.engine = 'CYCLES'
scene.render.resolution_percentage = 50
scene.render.dither_intensity = 0.0
scene.cycles.use_denoising = False
scene.cycles.samples = 64
scene.cycles.sampling_pattern = 'TABULATED_SOBOL'
scene.cycles.use_adaptive_sampling = False
scene.cycles.use_light_tree = False
scene.cycles.caustics_reflective = False
scene.cycles.caustics_refractive = False
scene.cycles.blur_glossy = 0.0
scene.cycles.max_bounces = 2
scene.cycles.sample_clamp_indirect = 0.0
scene.view_settings.view_transform = 'Standard'
bpy.context.view_layer.update()

# ---- added for rendering (the .blend has no active camera): camera
cam_auto = bpy.data.cameras.new('AutoCamera')
cam_auto.lens = 50.0
cam_auto.sensor_width = 36.0
cam_auto.clip_end = 1000.0
ob_auto_camera = bpy.data.objects.new('AutoCamera', cam_auto)
scene.collection.objects.link(ob_auto_camera)
ob_auto_camera.location = (10.3179, -12.3893, 12.2467)
ob_auto_camera.rotation_euler = (1.09748, -7.21219e-08, 0.694738)
scene.camera = ob_auto_camera
bpy.context.view_layer.update()
